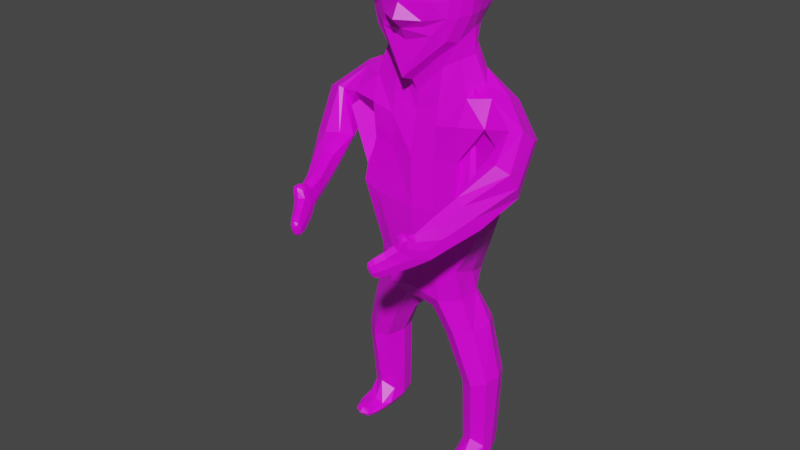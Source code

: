 # Source: Keraaja.blend  (saved by Blender 2.81.16; exported with 4.5.12 LTS)
import bpy
from mathutils import Matrix  # noqa: F401  (used for matrix-valued properties, if any)

bpy.ops.wm.read_factory_settings(use_empty=True)
scene = bpy.context.scene
scene.name = 'Scene'

# ---- images (referenced by path relative to the original .blend; pixels are not part of the script)
import os
ASSET_DIR = os.environ.get("B2B_ASSET_DIR", "")  # directory of the original .blend (textures are referenced by path, not embedded)
HERE = os.path.dirname(os.path.abspath(__file__))  # packed textures are extracted next to this script under _unpacked/

def load_image(name, relpath, width, height, colorspace="sRGB"):
    """Load a texture the original file referenced (path relative to the .blend, or extracted next to this script)."""
    p = next((c for c in (os.path.join(HERE, relpath), os.path.join(ASSET_DIR, relpath)) if relpath and os.path.exists(c)), "")
    if p:
        img = bpy.data.images.load(p, check_existing=True)
        img.name = name
    else:  # same state as the original file: an image datablock whose file is absent (Cycles renders it pink)
        img = bpy.data.images.new(name, width, height)
        img.source = "FILE"
        img.filepath = "//" + (relpath or name)
    img.colorspace_settings.name = colorspace
    return img
img_keraaja = load_image('Keraaja', 'Keraaja.jpg', 1024, 1024, 'sRGB')

# ---- materials (node trees are filled in below, after node groups)
mat_material = bpy.data.materials.new('Material')
mat_material.alpha_threshold = 0.0
mat_material.use_transparent_shadow = False
mat_material.line_color = (0.0, 0.0, 0.0, 1.0)

# ---- material node trees
mat_material.use_nodes = True; mat_material.node_tree.nodes.clear()
_N = mat_material.node_tree.nodes; _L = mat_material.node_tree.links
n0 = _N.new('ShaderNodeOutputMaterial'); n0.name = 'Material Output'; n0.location = (300, 300)
n1 = _N.new('ShaderNodeBsdfPrincipled'); n1.name = 'Principled BSDF'; n1.location = (10, 300)
n1.distribution = 'GGX'
n1.subsurface_method = 'BURLEY'
n1.inputs[2].default_value = 0.4
n1.inputs[3].default_value = 1.45
n1.inputs[27].default_value = (0.0, 0.0, 0.0, 1.0)
n1.inputs[28].default_value = 1.0
n2 = _N.new('ShaderNodeTexImage'); n2.name = 'Image Texture'; n2.location = (-280, 280)
n2.image = img_keraaja
_L.new(n1.outputs[0], n0.inputs[0])
_L.new(n2.outputs[0], n1.inputs[0])
n0.is_active_output = True

# ---- world
world_world = bpy.data.worlds.new('World'); scene.world = world_world
world_world.use_nodes = True; world_world.node_tree.nodes.clear()
_N = world_world.node_tree.nodes; _L = world_world.node_tree.links
n0 = _N.new('ShaderNodeOutputWorld'); n0.name = 'World Output'; n0.location = (300, 300)
n1 = _N.new('ShaderNodeBackground'); n1.name = 'Background'; n1.location = (10, 300)
n1.inputs[0].default_value = (0.05088, 0.05088, 0.05088, 1.0)
_L.new(n1.outputs[0], n0.inputs[0])
n0.is_active_output = True
world_world.color = (0.05088, 0.05088, 0.05088)
world_world.use_sun_shadow = False
world_world.sun_shadow_jitter_overblur = 0.0

# ---- meshes
me_cube = bpy.data.meshes.new('Cube')
me_cube.from_pydata([(0.1102, 0.08111, 0.09155), (0.1107, 0.08762, -0.1039), (0.1129, -0.09883, 0.09586), (0.1158, -0.1115, -0.1293), (0.1311, -0.1144, -0.0506), (0.1327, -0.1097, 0.03847), (0.1224, 0.09174, -0.04474), (0.1232, 0.09018, 0.03773), (0.1218, 0.02603, 0.1049), (0.1223, -0.04541, 0.1056), (0.1249, -0.06466, -0.1739), (0.1261, 0.03452, -0.1386), (0.1594, 0.02407, -0.04774), (0.1643, -0.05248, -0.04945), (0.1594, 0.02855, 0.03896), (0.1618, -0.04415, 0.03897), (0.1584, -0.06586, -0.3232), (0.1418, 0.04938, -0.2673), (0.1464, -0.08833, -0.5089), (0.1436, 0.1131, -0.4998), (0.3413, -0.0595, -0.3697), (0.3378, 0.01823, -0.4213), (0.1696, 0.08422, -1.07), (0.2276, 0.03256, -0.4564), (0.3097, -0.2721, -0.5206), (0.3415, -0.2377, -0.593), (0.2661, -0.2427, -0.5192), (0.2968, -0.2068, -0.5942), (0.2417, -0.3797, -0.6055), (0.264, -0.3473, -0.6616), (0.2114, -0.3601, -0.6029), (0.2374, -0.3308, -0.6624), (0.1397, -0.0696, -0.8636), (0.1083, 0.1045, -0.9343), (0.1942, -0.04825, -0.7454), (0.192, 0.04991, -0.7402), (0.19, -0.03887, -1.071), (0.2676, -0.07219, -0.4378), (0.09313, 0.07373, -1.101), (0.09205, -0.04665, -1.1), (0.2305, -0.01994, -1.486), (0.2218, 0.06839, -1.424), (0.1494, 0.06783, -1.426), (0.15, -0.02075, -1.489), (0.2228, -0.05016, -1.551), (0.2111, 0.05522, -1.544), (0.1599, 0.05483, -1.546), (0.1561, -0.05081, -1.553), (0.2121, -0.1312, -1.518), (0.1683, -0.1317, -1.52), (0.2132, -0.1339, -1.544), (0.1694, -0.1344, -1.546), (0.2186, -0.3906, -0.6873), (0.1966, -0.3736, -0.6818), (0.1845, -0.3948, -0.6215), (0.2093, -0.4141, -0.6278), (0.2208, -0.4009, -0.5879), (0.2042, -0.3884, -0.5843), (0.1941, -0.4, -0.5905), (0.2105, -0.4126, -0.5943), (0.1648, -0.4545, -0.6659), (0.1483, -0.4629, -0.6819), (0.154, -0.4536, -0.7051), (0.1744, -0.4381, -0.7066), (0.1368, -0.4539, -0.679), (0.1446, -0.4388, -0.6607), (0.1541, -0.4223, -0.7014), (0.1424, -0.4446, -0.7021), (0.1349, -0.1125, -0.003711), (0.1191, 0.09122, -0.08105), (0.1252, -0.1049, 0.07399), (0.1254, -0.1145, -0.09757), (0.1235, 0.09145, -0.003088), (0.1201, -0.07748, 0.1019), (0.08132, -0.1288, -0.149), (0.07943, 0.091, 0.09605), (0.1199, 0.06786, -0.1171), (0.07993, 0.09592, -0.1085), (0.0808, -0.1092, 0.105), (0.1194, 0.08672, 0.07163), (0.08776, -0.1401, -0.05365), (0.08816, -0.1328, 0.03944), (0.08114, 0.108, -0.04386), (0.08161, 0.1071, 0.03725), (0.1517, -0.08312, -0.04967), (0.1547, -0.07932, 0.03851), (0.1186, 0.05942, 0.09955), (0.1225, -0.009981, 0.1067), (0.1184, -0.1053, -0.1613), (0.1399, -0.011, -0.1385), (0.147, 0.06459, -0.04621), (0.1649, -0.01422, -0.04877), (0.1479, 0.06277, 0.03839), (0.1632, -0.00769, 0.03917), (0.1696, 0.0312, -0.003254), (0.1637, -0.04979, -0.003539), (0.0806, 0.02815, 0.1232), (0.08062, -0.04597, 0.1254), (0.148, 0.03072, -0.09163), (0.1581, -0.05196, -0.09579), (0.1472, 0.02676, 0.07616), (0.1486, -0.04473, 0.07628), (0.08153, 0.04997, -0.1622), (0.07843, -0.08441, -0.2139), (0.1772, -8.653e-05, -0.2982), (0.07781, 0.06611, -0.2846), (0.07733, -0.08407, -0.3525), (0.1272, -0.05288, -0.2241), (0.1197, 0.02856, -0.1829), (0.1411, -0.09081, -0.6757), (0.07381, 0.1196, -0.505), (0.1532, -0.0943, -0.3985), (0.148, 0.09523, -0.3911), (0.3561, -0.02617, -0.4087), (0.1513, -0.0506, -0.9662), (0.3007, 0.0378, -0.4449), (0.2195, -0.03413, -0.3171), (0.243, 0.06234, -0.3403), (0.2083, 0.1012, -0.493), (0.3317, -0.2612, -0.5569), (0.2709, -0.2179, -0.5566), (0.2834, -0.2639, -0.5061), (0.3256, -0.2157, -0.6074), (0.0882, 0.08729, -0.9726), (0.3794, -0.1684, -0.4486), (0.3774, -0.1208, -0.533), (0.2977, -0.1196, -0.5295), (0.2575, -0.3633, -0.6337), (0.2189, -0.3407, -0.6361), (0.2266, -0.3681, -0.5909), (0.2538, -0.3345, -0.6724), (0.2649, -0.3341, -0.5735), (0.2933, -0.3049, -0.6349), (0.2587, -0.284, -0.6375), (0.2297, -0.313, -0.5757), (0.2153, -0.3548, -0.6735), (0.1966, -0.3757, -0.6136), (0.2282, -0.3998, -0.6208), (0.1405, 0.01427, -0.8985), (0.04337, 0.1273, -0.9393), (0.08309, -0.09447, -0.8617), (0.1918, -0.0007165, -0.76), (0.176, -0.05969, -0.7956), (0.1698, 0.07047, -0.7881), (0.04786, -0.05504, -1.022), (0.1404, 0.1207, -0.7075), (0.2067, 0.07033, -0.6089), (0.01169, 0.07413, -1.037), (0.2047, 0.02505, -1.063), (0.07567, -0.09498, -0.5159), (0.2556, -0.01885, -0.4512), (0.3135, -0.08258, -0.3714), (0.1599, -0.03562, -0.2875), (0.3015, -0.1833, -0.4363), (0.2015, -0.06368, -0.6121), (0.1274, 0.1017, -1.085), (0.1355, -0.06679, -1.086), (0.06775, 0.009273, -1.115), (0.2385, 0.01771, -1.428), (0.1849, 0.08649, -1.424), (0.1911, -0.0382, -1.465), (0.1365, 0.01681, -1.431), (0.2384, -0.03105, -1.241), (0.2237, 0.07705, -1.242), (0.1477, 0.07218, -1.253), (0.1551, -0.03798, -1.259), (0.22, 0.01376, -1.549), (0.1853, 0.06349, -1.548), (0.1898, -0.05151, -1.56), (0.1545, 0.0132, -1.552), (0.1417, -0.04845, -1.527), (0.2358, -0.04753, -1.524), (0.2176, 0.06515, -1.516), (0.1519, 0.06467, -1.519), (0.1902, -0.1371, -1.516), (0.1915, -0.1399, -1.548), (0.1646, -0.1388, -1.533), (0.2172, -0.1382, -1.531), (0.2205, -0.1047, -1.549), (0.1612, -0.1053, -1.551), (0.1593, -0.07346, -1.526), (0.22, -0.07283, -1.524), (0.2379, -0.3717, -0.6778), (0.2171, -0.4046, -0.6616), (0.1912, -0.4122, -0.6189), (0.1865, -0.3808, -0.6538), (0.21, -0.3782, -0.6943), (0.2133, -0.3941, -0.584), (0.1973, -0.3935, -0.5855), (0.2173, -0.4088, -0.5901), (0.201, -0.4082, -0.5916), (0.1905, -0.3969, -0.5993), (0.2051, -0.3801, -0.5901), (0.2118, -0.4132, -0.6043), (0.2268, -0.3964, -0.5947), (0.153, -0.4632, -0.6758), (0.1517, -0.4595, -0.694), (0.161, -0.45, -0.7086), (0.1734, -0.4493, -0.6872), (0.1364, -0.4503, -0.6716), (0.1456, -0.4276, -0.6801), (0.1443, -0.437, -0.7043), (0.1382, -0.4489, -0.6906), (0.1529, -0.4498, -0.6557), (0.1416, -0.4597, -0.6786), (0.166, -0.4271, -0.7117), (0.1483, -0.4487, -0.706), (0.1958, -0.4152, -0.698), (0.1855, -0.4347, -0.65), (0.1636, -0.4177, -0.6444), (0.1741, -0.3983, -0.6924), (0.08071, 0.1062, -0.07936), (0.06342, -0.1452, -0.1077), (0.08149, 0.1081, -0.003039), (0.07776, -0.1153, -0.1993), (0.1437, -0.07778, 0.07468), (0.08084, 0.1035, 0.07094), (0.1439, -0.08678, -0.09525), (0.08907, -0.138, -0.003988), (0.08474, -0.1247, 0.07728), (0.08042, -0.08143, 0.1195), (0.1504, -0.08058, -0.003638), (0.1496, 0.06397, -0.003189), (0.1681, -0.007112, -0.003339), (0.08018, 0.06404, 0.1132), (0.08066, -0.009027, 0.1268), (0.1395, 0.06568, -0.08613), (0.1558, -0.01683, -0.09458), (0.1396, 0.06034, 0.0741), (0.1495, -0.009122, 0.07688), (0.0811, 0.07276, -0.134), (0.07876, -0.07028, -0.2493), (0.2456, 0.009927, -0.3183), (0.0806, 0.04408, -0.1979), (0.1419, -0.007371, -0.2145), (0.07325, 0.1249, -0.7125), (0.07649, -0.09609, -0.4139), (0.07415, 0.1032, -0.4019), (0.3434, -0.1853, -0.4263), (0.2322, -0.08033, -0.3889), (0.1886, -0.08708, -0.6562), (0.2273, 0.08999, -0.3933), (0.2857, -0.3233, -0.6039), (0.3902, -0.1433, -0.492), (0.3382, -0.11, -0.5488), (0.2854, -0.1547, -0.4828), (0.1649, -0.4048, -0.6676), (0.2811, -0.2891, -0.6476), (0.2386, -0.2945, -0.6071), (0.2423, -0.3285, -0.5629), (0.1724, -0.4301, -0.6386), (0.1869, -0.4032, -0.704), (0.144, -0.4552, -0.6929), (0.03116, 0.1079, -0.9929), (0.162, 0.005699, -0.8398), (0.1944, 0.1073, -0.651), (0.07533, -0.09677, -0.6818), (0.2117, -0.0007993, -0.6087), (0.0151, 0.01545, -1.022), (0.1521, 0.02194, -0.9612), (0.0859, -0.08203, -0.979), (0.1912, -0.1064, -1.557), (0.2449, 0.0253, -1.237), (0.1341, 0.01855, -1.253), (0.1844, 0.09367, -1.25), (0.1982, -0.05616, -1.252), (0.1875, 0.01397, -1.558), (0.2339, 0.01603, -1.519), (0.1394, 0.01523, -1.522), (0.1841, 0.08253, -1.517), (0.1911, -0.1505, -1.532), (0.1895, -0.07441, -1.516), (0.231, -0.1028, -1.53), (0.1493, -0.1036, -1.533), (0.2353, -0.3867, -0.6517), (0.1941, -0.3856, -0.5941), (0.2033, -0.3624, -0.6445), (0.2293, -0.3591, -0.6856), (0.2069, -0.4025, -0.5847), (0.1982, -0.4085, -0.6027), (0.2232, -0.4078, -0.6008), (0.2183, -0.3854, -0.5897), (0.16, -0.459, -0.693), (0.1373, -0.4413, -0.6872), (0.1432, -0.4592, -0.6676), (0.1541, -0.4411, -0.7126), (0.1947, -0.428, -0.6753), (0.1143, -0.2084, 0.0594), (0.1218, -0.2132, 0.04294), (0.08816, -0.2362, 0.0439), (0.08474, -0.2282, 0.06269), (0.06194, -0.1326, -0.1259), (-0.1102, 0.08111, 0.09155), (-0.1107, 0.08762, -0.1039), (-0.1129, -0.09883, 0.09586), (-0.1158, -0.1113, -0.1292), (-0.1311, -0.1144, -0.0506), (-0.1327, -0.1097, 0.03847), (-0.1224, 0.09174, -0.04474), (-0.1232, 0.09018, 0.03773), (-3.027e-09, 0.103, -0.1106), (-2.561e-09, -0.1214, 0.1143), (4.147e-06, -0.1319, -0.1733), (-2.678e-09, 0.1018, 0.09779), (-2.678e-09, 0.1179, 0.03689), (-2.91e-09, 0.1179, -0.04339), (-2.678e-09, -0.1514, 0.04102), (-3.027e-09, -0.1655, -0.06371), (-0.1218, 0.02603, 0.1049), (-0.1223, -0.04541, 0.1056), (-0.1249, -0.0638, -0.1736), (-0.1263, 0.03495, -0.1386), (-3.143e-09, 0.05303, -0.1784), (0.0001052, -0.1024, -0.2928), (-2.561e-09, 0.03206, 0.1355), (-2.561e-09, -0.04643, 0.1397), (-0.1594, 0.02407, -0.04774), (-0.1643, -0.05248, -0.04945), (-0.1594, 0.02855, 0.03896), (-0.1618, -0.04415, 0.03897), (-0.1571, -0.06384, -0.3209), (-0.1438, 0.05302, -0.2688), (-0.0006711, 0.09315, -0.3652), (-7.683e-09, -0.08259, -0.3858), (-0.1464, -0.08833, -0.5089), (-0.1436, 0.1131, -0.4998), (-0.0006761, 0.1216, -0.5112), (-2.802e-05, 0.07645, -1.011), (-0.2926, -0.08513, -0.3848), (-0.3583, -0.00126, -0.4049), (-0.1751, 0.09816, -1.051), (-0.2906, 0.07522, -0.4469), (-0.2504, -0.2417, -0.5371), (-0.273, -0.2255, -0.6185), (-0.2042, -0.2117, -0.5399), (-0.2272, -0.1949, -0.6227), (-0.1866, -0.3714, -0.5845), (-0.1941, -0.3508, -0.6459), (-0.1528, -0.3552, -0.5786), (-0.1673, -0.3372, -0.647), (-0.138, -0.06894, -0.8578), (-0.1014, 0.1025, -0.9242), (0.00343, 0.1342, -0.9229), (0.003852, -0.0952, -0.848), (-0.1911, -0.05011, -0.7427), (-0.1904, 0.04856, -0.7393), (-0.2048, -0.02251, -1.059), (0.002309, -0.1095, -0.52), (-0.2605, -0.06718, -0.4435), (-0.005147, -0.06197, -1.006), (-0.1025, 0.08604, -1.087), (-0.1084, -0.03538, -1.094), (-0.2558, 0.02879, -1.47), (-0.2432, 0.1129, -1.403), (-0.1709, 0.1105, -1.406), (-0.1754, 0.02602, -1.474), (-0.2506, 0.00242, -1.536), (-0.2358, 0.1068, -1.523), (-0.1847, 0.1052, -1.526), (-0.184, 0.0001855, -1.54), (-0.2414, -0.08078, -1.509), (-0.1976, -0.08228, -1.511), (-0.2432, -0.08178, -1.535), (-0.1995, -0.08328, -1.538), (-0.1535, -0.3988, -0.659), (-0.1294, -0.3867, -0.6503), (-0.1349, -0.4023, -0.5875), (-0.1621, -0.416, -0.5975), (-0.1761, -0.3946, -0.5617), (-0.1579, -0.3855, -0.5558), (-0.1505, -0.4003, -0.5587), (-0.1684, -0.4093, -0.5649), (-0.1229, -0.4701, -0.622), (-0.1063, -0.484, -0.6334), (-0.1049, -0.4766, -0.6579), (-0.12, -0.4571, -0.665), (-0.09372, -0.4776, -0.6287), (-0.1008, -0.459, -0.6138), (-0.09775, -0.446, -0.6566), (-0.09223, -0.4703, -0.6531), (-2.678e-09, 0.1152, 0.07036), (-0.1349, -0.1125, -0.003711), (-0.1191, 0.09122, -0.08105), (-0.1252, -0.1049, 0.07399), (-0.1254, -0.1145, -0.09757), (-2.91e-09, -0.1597, -0.004411), (-0.1235, 0.09145, -0.003088), (-0.1201, -0.07748, 0.1019), (-0.0813, -0.1287, -0.1489), (-2.678e-09, -0.1409, 0.08225), (-0.07943, 0.091, 0.09605), (-0.1199, 0.06786, -0.1171), (-0.07993, 0.09592, -0.1085), (-0.0808, -0.1092, 0.105), (-0.1194, 0.08672, 0.07163), (-2.91e-09, 0.1183, -0.003024), (-3.027e-09, 0.1153, -0.07854), (0.0001085, -0.1465, -0.2765), (-3.027e-09, -0.1873, -0.1056), (-2.561e-09, -0.0874, 0.1322), (-0.08776, -0.1401, -0.05365), (-0.08816, -0.1328, 0.03944), (-0.08114, 0.108, -0.04386), (-0.08161, 0.1071, 0.03725), (-0.1517, -0.08312, -0.04967), (-0.1547, -0.07932, 0.03851), (-0.1186, 0.05942, 0.09955), (-0.1225, -0.009981, 0.1067), (-0.1184, -0.1048, -0.1611), (-0.14, -0.01036, -0.1384), (-3.143e-09, 0.07697, -0.1432), (-2.561e-09, 0.07136, 0.1203), (-2.561e-09, -0.006927, 0.1413), (-0.147, 0.06459, -0.04621), (-0.1649, -0.01422, -0.04877), (-0.1479, 0.06277, 0.03839), (-0.1632, -0.00769, 0.03917), (-0.1696, 0.0312, -0.003254), (-0.1637, -0.04979, -0.003539), (-0.0806, 0.02815, 0.1232), (-0.08062, -0.04597, 0.1254), (-0.148, 0.03072, -0.09163), (-0.1581, -0.05189, -0.09578), (-0.1472, 0.02676, 0.07616), (-0.1486, -0.04473, 0.07628), (-0.0817, 0.05049, -0.1622), (-0.07835, -0.08362, -0.2136), (-0.178, 0.001871, -0.2983), (-0.001309, 0.1105, -0.4181), (-0.07845, 0.0674, -0.285), (-0.07733, -0.08407, -0.3525), (0.0001436, -0.08127, -0.334), (-0.1272, -0.05232, -0.2239), (-0.1201, 0.02963, -0.1831), (-3.492e-09, 0.0467, -0.2167), (-0.1379, -0.09756, -0.6734), (-0.07561, 0.1178, -0.5078), (-0.1501, -0.09492, -0.3947), (-0.1483, 0.0952, -0.3914), (-0.3414, -0.06312, -0.4004), (-0.002509, -0.0903, -0.9552), (-0.1598, -0.04511, -0.9561), (-0.3409, 0.04393, -0.4314), (-0.2252, -0.03241, -0.3221), (-0.2517, 0.05689, -0.3378), (0.0028, 0.1151, -0.9557), (-0.2083, 0.1012, -0.493), (-0.2692, -0.2401, -0.576), (-0.2058, -0.1986, -0.5799), (-0.2232, -0.2297, -0.5241), (-0.2552, -0.2066, -0.6363), (-0.08367, 0.08378, -0.9604), (-0.2792, -0.1629, -0.5025), (-0.3473, -0.1123, -0.555), (-0.2981, -0.05098, -0.5626), (-0.1928, -0.3602, -0.6143), (-0.1528, -0.3405, -0.6169), (-0.1705, -0.3581, -0.5685), (-0.1808, -0.341, -0.6575), (-0.2055, -0.3167, -0.5647), (-0.2244, -0.3035, -0.6346), (-0.1877, -0.2846, -0.6373), (-0.169, -0.2978, -0.5675), (-0.1443, -0.3637, -0.6477), (-0.1425, -0.3793, -0.5838), (-0.177, -0.3966, -0.5954), (-0.1381, 0.01344, -0.8898), (-0.03547, 0.1225, -0.9331), (-0.07779, -0.09047, -0.8541), (-0.1896, -0.001576, -0.7582), (-0.1729, -0.06001, -0.792), (-0.1674, 0.07041, -0.7863), (-0.059, -0.05248, -1.019), (-0.1404, 0.1196, -0.7078), (1.059e-08, 0.127, -0.7128), (-0.2067, 0.06399, -0.6107), (-0.01371, 0.07053, -1.033), (-0.001592, 0.0148, -1.002), (-0.2147, 0.042, -1.047), (-0.07567, -0.09498, -0.5159), (0.0007619, -0.09364, -0.4333), (-0.2664, 0.009839, -0.4617), (-0.2794, -0.07948, -0.3902), (-0.1543, 0.05357, -0.3316), (-0.2166, -0.1119, -0.5126), (-0.2015, -0.06368, -0.6121), (0.002975, -0.1079, -0.6795), (-0.1334, 0.1143, -1.067), (-0.1531, -0.05368, -1.079), (-0.08132, 0.01854, -1.109), (-0.2613, 0.06297, -1.409), (-0.2058, 0.13, -1.402), (-0.2164, 0.00819, -1.45), (-0.1595, 0.05954, -1.414), (-0.2594, 0.00457, -1.226), (-0.2378, 0.1107, -1.219), (-0.1644, 0.1037, -1.234), (-0.1766, -0.005369, -1.246), (-0.246, 0.06601, -1.53), (-0.2099, 0.1146, -1.527), (-0.2179, 0.00075, -1.546), (-0.1806, 0.0639, -1.535), (-0.1689, 0.0005585, -1.515), (-0.2628, 0.003718, -1.508), (-0.2413, 0.1152, -1.495), (-0.1757, 0.1131, -1.499), (-0.2196, -0.08733, -1.508), (-0.2218, -0.08812, -1.539), (-0.1945, -0.08862, -1.525), (-0.2469, -0.08682, -1.522), (-0.2498, -0.05218, -1.537), (-0.1906, -0.0542, -1.541), (-0.1871, -0.02402, -1.514), (-0.2477, -0.02194, -1.51), (-0.1688, -0.376, -0.6548), (-0.1606, -0.4092, -0.633), (-0.1462, -0.4173, -0.5852), (-0.1271, -0.3924, -0.6204), (-0.1409, -0.3898, -0.6649), (-0.168, -0.3889, -0.5569), (-0.1527, -0.3924, -0.5551), (-0.1746, -0.4034, -0.5625), (-0.1589, -0.4069, -0.5606), (-0.1448, -0.3994, -0.5668), (-0.1557, -0.3779, -0.5624), (-0.168, -0.4111, -0.5749), (-0.1793, -0.3897, -0.5699), (-0.112, -0.4825, -0.6284), (-0.1064, -0.4815, -0.6462), (-0.1099, -0.472, -0.6631), (-0.1256, -0.4657, -0.645), (-0.0939, -0.4733, -0.6217), (-0.09513, -0.4504, -0.6337), (-0.09169, -0.4628, -0.6563), (-0.09151, -0.474, -0.6406), (-0.1124, -0.467, -0.6098), (-0.09981, -0.4821, -0.6289), (-0.1083, -0.4491, -0.6688), (-0.09808, -0.4734, -0.6579), (-0.1361, -0.429, -0.6629), (-0.1406, -0.4442, -0.6126), (-0.1166, -0.4321, -0.6036), (-0.1124, -0.4171, -0.654), (-0.08071, 0.1062, -0.07936), (-0.06342, -0.1452, -0.1077), (-0.08149, 0.1081, -0.003039), (-0.07766, -0.1148, -0.199), (-0.1437, -0.07778, 0.07468), (-0.08084, 0.1035, 0.07094), (-0.1439, -0.08678, -0.09525), (-0.08907, -0.138, -0.003988), (-0.08474, -0.1247, 0.07728), (-0.08042, -0.08143, 0.1195), (-0.1504, -0.08058, -0.003638), (-0.1496, 0.06397, -0.003189), (-0.1681, -0.007112, -0.003339), (-0.08018, 0.06404, 0.1132), (-0.08066, -0.009027, 0.1268), (-0.1395, 0.06568, -0.08613), (-0.1558, -0.01673, -0.09458), (-0.1396, 0.06034, 0.0741), (-0.1495, -0.009122, 0.07688), (-0.08111, 0.0728, -0.134), (-0.07864, -0.06931, -0.2489), (-0.25, 0.005059, -0.3172), (-0.08088, 0.04493, -0.198), (-0.1422, -0.006165, -0.2144), (-0.07326, 0.1248, -0.7125), (-0.07649, -0.09609, -0.4139), (-0.07673, 0.1044, -0.4049), (-0.2361, -0.1483, -0.498), (-0.2275, -0.08342, -0.3872), (-0.1862, -0.09282, -0.6546), (-0.2405, 0.08742, -0.3918), (-0.2218, -0.3135, -0.5993), (-0.3253, -0.1457, -0.5248), (-0.3346, -0.07462, -0.5697), (-0.2487, -0.07129, -0.5404), (-0.11, -0.4223, -0.6274), (-0.2096, -0.2917, -0.6491), (-0.1723, -0.2878, -0.6028), (-0.184, -0.3091, -0.5529), (-0.1291, -0.4414, -0.5989), (-0.1235, -0.4202, -0.6677), (-0.09821, -0.479, -0.6437), (-0.02673, 0.1022, -0.9849), (-0.1591, 0.005327, -0.8361), (-0.1947, 0.1033, -0.6525), (-0.07094, -0.1042, -0.6782), (-0.2104, -0.007387, -0.6089), (-0.01892, 0.01544, -1.021), (-0.1555, 0.02516, -0.9482), (-0.09735, -0.07923, -0.975), (-0.2207, -0.05419, -1.546), (-0.2618, 0.06038, -1.217), (-0.1527, 0.05025, -1.237), (-0.1991, 0.1259, -1.228), (-0.2206, -0.02213, -1.239), (-0.2137, 0.06591, -1.54), (-0.2591, 0.06676, -1.499), (-0.1647, 0.06371, -1.506), (-0.2074, 0.1317, -1.495), (-0.2213, -0.09967, -1.524), (-0.2171, -0.02482, -1.503), (-0.2597, -0.0512, -1.518), (-0.1782, -0.05399, -1.523), (-0.1747, -0.3868, -0.6279), (-0.1462, -0.3867, -0.5635), (-0.1399, -0.3693, -0.6164), (-0.1564, -0.367, -0.6618), (-0.1642, -0.3989, -0.5556), (-0.1544, -0.4094, -0.5708), (-0.1779, -0.4026, -0.5742), (-0.1693, -0.3798, -0.5642), (-0.1143, -0.479, -0.647), (-0.0894, -0.4665, -0.6377), (-0.1033, -0.4799, -0.6186), (-0.1004, -0.4656, -0.6661), (-0.1427, -0.4388, -0.6396), (-0.1143, -0.2084, 0.0594), (-0.1218, -0.2132, 0.04294), (-2.678e-09, -0.2444, 0.06766), (-2.678e-09, -0.2549, 0.04549), (-0.08816, -0.2362, 0.0439), (-0.08474, -0.2282, 0.06269), (-3.143e-09, -0.1519, -0.1375), (-0.06194, -0.1326, -0.1259)], [], [(300, 396, 211, 77), (396, 305, 82, 211), (211, 82, 6, 69), (77, 211, 69, 1), (3, 71, 212, 291, 74), (71, 4, 80, 212), (212, 80, 307, 398), (74, 291, 625, 302), (305, 395, 213, 82), (395, 304, 83, 213), (213, 83, 7, 72), (82, 213, 72, 6), (313, 103, 214, 397), (103, 10, 88, 214), (214, 88, 3, 74), (397, 214, 74, 302), (15, 101, 215, 85), (101, 9, 73, 215), (215, 73, 2, 70), (85, 215, 70, 5), (304, 380, 216, 83), (380, 303, 75, 216), (216, 75, 0, 79), (83, 216, 79, 7), (10, 99, 217, 88), (99, 13, 84, 217), (217, 84, 4, 71), (88, 217, 71, 3), (4, 68, 218, 80), (68, 5, 81, 218), (218, 81, 306, 385), (80, 218, 385, 307), (81, 5, 288, 289), (70, 2, 78, 219), (219, 78, 301, 389), (70, 219, 290, 287), (9, 97, 220, 73), (97, 315, 399, 220), (220, 399, 301, 78), (73, 220, 78, 2), (13, 95, 221, 84), (95, 15, 85, 221), (221, 85, 5, 68), (84, 221, 68, 4), (6, 72, 222, 90), (72, 7, 92, 222), (222, 92, 14, 94), (90, 222, 94, 12), (12, 94, 223, 91), (93, 15, 95, 223), (91, 223, 95, 13), (0, 75, 224, 86), (75, 303, 411, 224), (224, 411, 314, 96), (86, 224, 96, 8), (8, 96, 225, 87), (96, 314, 412, 225), (225, 412, 315, 97), (87, 225, 97, 9), (1, 69, 226, 76), (69, 6, 90, 226), (226, 90, 12, 98), (76, 226, 98, 11), (11, 98, 227, 89), (98, 12, 91, 227), (227, 91, 13, 99), (89, 227, 99, 10), (7, 79, 228, 92), (79, 0, 86, 228), (228, 86, 8, 100), (92, 228, 100, 14), (14, 100, 229, 93), (100, 8, 87, 229), (229, 87, 9, 101), (93, 229, 101, 15), (300, 77, 230, 410), (77, 1, 76, 230), (230, 76, 11, 102), (410, 230, 102, 312), (10, 103, 231, 107), (103, 313, 431, 231), (231, 431, 323, 106), (107, 231, 106, 16), (17, 104, 232, 117), (104, 16, 116, 232), (232, 116, 20, 113), (117, 232, 113, 21), (312, 102, 233, 434), (102, 11, 108, 233), (233, 108, 17, 105), (434, 233, 105, 322), (11, 89, 234, 108), (89, 10, 107, 234), (234, 107, 16, 104), (108, 234, 104, 17), (326, 110, 235, 474), (110, 19, 145, 235), (235, 145, 33, 139), (474, 235, 139, 342), (16, 106, 236, 111), (106, 323, 480, 236), (236, 480, 347, 149), (111, 236, 149, 18), (322, 105, 237, 428), (105, 17, 112, 237), (237, 112, 19, 110), (428, 237, 110, 326), (20, 151, 238, 124), (151, 37, 153, 238), (238, 153, 26, 121), (124, 238, 121, 24), (16, 111, 239, 116), (111, 18, 152, 239), (239, 152, 37, 151), (116, 239, 151, 20), (37, 152, 240, 154), (152, 18, 109, 240), (240, 109, 32, 142), (154, 240, 142, 34), (19, 112, 241, 118), (112, 17, 117, 241), (241, 117, 21, 115), (118, 241, 115, 23), (25, 119, 242, 132), (119, 24, 131, 242), (242, 131, 28, 127), (132, 242, 127, 29), (21, 113, 243, 125), (113, 20, 124, 243), (243, 124, 24, 119), (125, 243, 119, 25), (23, 115, 244, 126), (115, 21, 125, 244), (244, 125, 25, 122), (126, 244, 122, 27), (37, 150, 245, 153), (150, 23, 126, 245), (245, 126, 27, 120), (153, 245, 120, 26), (54, 185, 246, 209), (185, 53, 210, 246), (246, 210, 66, 200), (209, 246, 200, 65), (27, 122, 247, 133), (122, 25, 132, 247), (247, 132, 29, 130), (133, 247, 130, 31), (26, 120, 248, 134), (120, 27, 133, 248), (248, 133, 31, 128), (134, 248, 128, 30), (24, 121, 249, 131), (121, 26, 134, 249), (249, 134, 30, 129), (131, 249, 129, 28), (55, 184, 250, 208), (184, 54, 209, 250), (250, 209, 65, 203), (208, 250, 203, 60), (53, 186, 251, 210), (186, 52, 207, 251), (251, 207, 63, 205), (210, 251, 205, 66), (62, 196, 252, 206), (196, 61, 204, 252), (252, 204, 64, 202), (206, 252, 202, 67), (342, 139, 253, 445), (33, 123, 253, 139), (22, 155, 253, 123), (38, 147, 253, 155), (327, 445, 253, 147), (32, 138, 254, 142), (138, 33, 143, 254), (254, 143, 35, 141), (142, 254, 141, 34), (19, 118, 255, 145), (118, 23, 146, 255), (255, 146, 35, 143), (145, 255, 143, 33), (18, 149, 256, 109), (149, 347, 486, 256), (256, 486, 343, 140), (109, 256, 140, 32), (23, 150, 257, 146), (150, 37, 154, 257), (257, 154, 34, 141), (146, 257, 141, 35), (327, 147, 258, 477), (147, 38, 157, 258), (258, 157, 39, 144), (477, 258, 144, 349), (33, 138, 259, 123), (138, 32, 114, 259), (259, 114, 36, 148), (123, 259, 148, 22), (32, 140, 260, 114), (343, 440, 260, 140), (349, 144, 260, 440), (39, 156, 260, 144), (36, 114, 260, 156), (47, 168, 261, 179), (168, 44, 178, 261), (261, 178, 50, 175), (179, 261, 175, 51), (22, 148, 262, 163), (148, 36, 162, 262), (262, 162, 40, 158), (163, 262, 158, 41), (39, 157, 263, 165), (157, 38, 164, 263), (263, 164, 42, 161), (165, 263, 161, 43), (38, 155, 264, 164), (155, 22, 163, 264), (264, 163, 41, 159), (164, 264, 159, 42), (36, 156, 265, 162), (156, 39, 165, 265), (265, 165, 43, 160), (162, 265, 160, 40), (47, 169, 266, 168), (169, 46, 167, 266), (266, 167, 45, 166), (168, 266, 166, 44), (41, 158, 267, 172), (158, 40, 171, 267), (267, 171, 44, 166), (172, 267, 166, 45), (43, 161, 268, 170), (161, 42, 173, 268), (268, 173, 46, 169), (170, 268, 169, 47), (42, 159, 269, 173), (159, 41, 172, 269), (269, 172, 45, 167), (173, 269, 167, 46), (48, 174, 270, 177), (174, 49, 176, 270), (270, 176, 51, 175), (177, 270, 175, 50), (40, 160, 271, 181), (160, 43, 180, 271), (271, 180, 49, 174), (181, 271, 174, 48), (44, 171, 272, 178), (171, 40, 181, 272), (272, 181, 48, 177), (178, 272, 177, 50), (43, 170, 273, 180), (170, 47, 179, 273), (273, 179, 51, 176), (180, 273, 176, 49), (29, 127, 274, 182), (127, 28, 137, 274), (274, 137, 55, 183), (182, 274, 183, 52), (30, 136, 275, 192), (136, 54, 191, 275), (275, 191, 58, 188), (192, 275, 188, 57), (30, 128, 276, 136), (128, 31, 135, 276), (276, 135, 53, 185), (136, 276, 185, 54), (31, 130, 277, 135), (130, 29, 182, 277), (277, 182, 52, 186), (135, 277, 186, 53), (56, 187, 278, 189), (187, 57, 188, 278), (278, 188, 58, 190), (189, 278, 190, 59), (54, 184, 279, 191), (184, 55, 193, 279), (279, 193, 59, 190), (191, 279, 190, 58), (55, 137, 280, 193), (137, 28, 194, 280), (280, 194, 56, 189), (193, 280, 189, 59), (28, 129, 281, 194), (129, 30, 192, 281), (281, 192, 57, 187), (194, 281, 187, 56), (61, 196, 282, 195), (196, 62, 197, 282), (282, 197, 63, 198), (195, 282, 198, 60), (65, 200, 283, 199), (200, 66, 201, 283), (283, 201, 67, 202), (199, 283, 202, 64), (60, 203, 284, 195), (203, 65, 199, 284), (284, 199, 64, 204), (195, 284, 204, 61), (66, 205, 285, 201), (205, 63, 197, 285), (285, 197, 62, 206), (201, 285, 206, 67), (52, 183, 286, 207), (183, 55, 208, 286), (286, 208, 60, 198), (207, 286, 198, 63), (288, 287, 290, 289), (289, 290, 621, 622), (5, 70, 287, 288), (306, 81, 289, 622), (219, 389, 621, 290), (625, 291, 212, 398), (93, 223, 94, 14), (300, 392, 543, 396), (396, 543, 402, 305), (543, 382, 298, 402), (392, 293, 382, 543), (295, 388, 626, 544, 384), (384, 544, 400, 296), (544, 398, 307, 400), (388, 302, 625, 626), (305, 402, 545, 395), (395, 545, 403, 304), (545, 386, 299, 403), (402, 298, 386, 545), (313, 397, 546, 426), (426, 546, 408, 310), (546, 388, 295, 408), (397, 302, 388, 546), (319, 405, 547, 424), (424, 547, 387, 309), (547, 383, 294, 387), (405, 297, 383, 547), (304, 403, 548, 380), (380, 548, 390, 303), (548, 394, 292, 390), (403, 299, 394, 548), (310, 408, 549, 422), (422, 549, 404, 317), (549, 384, 296, 404), (408, 295, 384, 549), (296, 400, 550, 381), (381, 550, 401, 297), (550, 385, 306, 401), (400, 307, 385, 550), (401, 623, 620, 297), (383, 551, 393, 294), (551, 389, 301, 393), (383, 619, 624, 551), (309, 387, 552, 420), (420, 552, 399, 315), (552, 393, 301, 399), (387, 294, 393, 552), (317, 404, 553, 418), (418, 553, 405, 319), (553, 381, 297, 405), (404, 296, 381, 553), (298, 413, 554, 386), (386, 554, 415, 299), (554, 417, 318, 415), (413, 316, 417, 554), (316, 414, 555, 417), (416, 555, 418, 319), (414, 317, 418, 555), (292, 406, 556, 390), (390, 556, 411, 303), (556, 419, 314, 411), (406, 308, 419, 556), (308, 407, 557, 419), (419, 557, 412, 314), (557, 420, 315, 412), (407, 309, 420, 557), (293, 391, 558, 382), (382, 558, 413, 298), (558, 421, 316, 413), (391, 311, 421, 558), (311, 409, 559, 421), (421, 559, 414, 316), (559, 422, 317, 414), (409, 310, 422, 559), (299, 415, 560, 394), (394, 560, 406, 292), (560, 423, 308, 406), (415, 318, 423, 560), (318, 416, 561, 423), (423, 561, 407, 308), (561, 424, 309, 407), (416, 319, 424, 561), (300, 410, 562, 392), (392, 562, 391, 293), (562, 425, 311, 391), (410, 312, 425, 562), (310, 432, 563, 426), (426, 563, 431, 313), (563, 430, 323, 431), (432, 320, 430, 563), (321, 444, 564, 427), (427, 564, 443, 320), (564, 439, 328, 443), (444, 329, 439, 564), (312, 434, 565, 425), (425, 565, 433, 311), (565, 429, 321, 433), (434, 322, 429, 565), (311, 433, 566, 409), (409, 566, 432, 310), (566, 427, 320, 432), (433, 321, 427, 566), (326, 474, 567, 436), (436, 567, 473, 325), (567, 467, 341, 473), (474, 342, 467, 567), (320, 437, 568, 430), (430, 568, 480, 323), (568, 479, 347, 480), (437, 324, 479, 568), (322, 428, 569, 429), (429, 569, 438, 321), (569, 436, 325, 438), (428, 326, 436, 569), (328, 452, 570, 482), (482, 570, 484, 348), (570, 449, 334, 484), (452, 332, 449, 570), (320, 443, 571, 437), (437, 571, 483, 324), (571, 482, 348, 483), (443, 328, 482, 571), (348, 485, 572, 483), (483, 572, 435, 324), (572, 470, 340, 435), (485, 344, 470, 572), (325, 446, 573, 438), (438, 573, 444, 321), (573, 442, 329, 444), (446, 331, 442, 573), (333, 460, 574, 447), (447, 574, 459, 332), (574, 455, 336, 459), (460, 337, 455, 574), (329, 453, 575, 439), (439, 575, 452, 328), (575, 447, 332, 452), (453, 333, 447, 575), (331, 454, 576, 442), (442, 576, 453, 329), (576, 450, 333, 453), (454, 335, 450, 576), (348, 484, 577, 481), (481, 577, 454, 331), (577, 448, 335, 454), (484, 334, 448, 577), (366, 541, 578, 517), (517, 578, 542, 365), (578, 532, 378, 542), (541, 377, 532, 578), (335, 461, 579, 450), (450, 579, 460, 333), (579, 458, 337, 460), (461, 339, 458, 579), (334, 462, 580, 448), (448, 580, 461, 335), (580, 456, 339, 461), (462, 338, 456, 580), (332, 459, 581, 449), (449, 581, 462, 334), (581, 457, 338, 462), (459, 336, 457, 581), (367, 540, 582, 516), (516, 582, 541, 366), (582, 535, 377, 541), (540, 372, 535, 582), (365, 542, 583, 518), (518, 583, 539, 364), (583, 537, 375, 539), (542, 378, 537, 583), (374, 538, 584, 528), (528, 584, 536, 373), (584, 534, 376, 536), (538, 379, 534, 584), (342, 445, 585, 467), (341, 467, 585, 451), (330, 451, 585, 487), (350, 487, 585, 476), (327, 476, 585, 445), (340, 470, 586, 466), (466, 586, 471, 341), (586, 469, 345, 471), (470, 344, 469, 586), (325, 473, 587, 446), (446, 587, 475, 331), (587, 471, 345, 475), (473, 341, 471, 587), (324, 435, 588, 479), (479, 588, 486, 347), (588, 468, 343, 486), (435, 340, 468, 588), (331, 475, 589, 481), (481, 589, 485, 348), (589, 469, 344, 485), (475, 345, 469, 589), (327, 477, 590, 476), (476, 590, 489, 350), (590, 472, 351, 489), (477, 349, 472, 590), (341, 451, 591, 466), (466, 591, 441, 340), (591, 478, 346, 441), (451, 330, 478, 591), (340, 441, 592, 468), (343, 468, 592, 440), (349, 440, 592, 472), (351, 472, 592, 488), (346, 488, 592, 441), (359, 511, 593, 500), (500, 593, 510, 356), (593, 507, 362, 510), (511, 363, 507, 593), (330, 495, 594, 478), (478, 594, 494, 346), (594, 490, 352, 494), (495, 353, 490, 594), (351, 497, 595, 489), (489, 595, 496, 350), (595, 493, 354, 496), (497, 355, 493, 595), (350, 496, 596, 487), (487, 596, 495, 330), (596, 491, 353, 495), (496, 354, 491, 596), (346, 494, 597, 488), (488, 597, 497, 351), (597, 492, 355, 497), (494, 352, 492, 597), (359, 500, 598, 501), (501, 598, 499, 358), (598, 498, 357, 499), (500, 356, 498, 598), (353, 504, 599, 490), (490, 599, 503, 352), (599, 498, 356, 503), (504, 357, 498, 599), (355, 502, 600, 493), (493, 600, 505, 354), (600, 501, 358, 505), (502, 359, 501, 600), (354, 505, 601, 491), (491, 601, 504, 353), (601, 499, 357, 504), (505, 358, 499, 601), (360, 509, 602, 506), (506, 602, 508, 361), (602, 507, 363, 508), (509, 362, 507, 602), (352, 513, 603, 492), (492, 603, 512, 355), (603, 506, 361, 512), (513, 360, 506, 603), (356, 510, 604, 503), (503, 604, 513, 352), (604, 509, 360, 513), (510, 362, 509, 604), (355, 512, 605, 502), (502, 605, 511, 359), (605, 508, 363, 511), (512, 361, 508, 605), (337, 514, 606, 455), (455, 606, 465, 336), (606, 515, 367, 465), (514, 364, 515, 606), (338, 524, 607, 464), (464, 607, 523, 366), (607, 520, 370, 523), (524, 369, 520, 607), (338, 464, 608, 456), (456, 608, 463, 339), (608, 517, 365, 463), (464, 366, 517, 608), (339, 463, 609, 458), (458, 609, 514, 337), (609, 518, 364, 514), (463, 365, 518, 609), (368, 521, 610, 519), (519, 610, 520, 369), (610, 522, 370, 520), (521, 371, 522, 610), (366, 523, 611, 516), (516, 611, 525, 367), (611, 522, 371, 525), (523, 370, 522, 611), (367, 525, 612, 465), (465, 612, 526, 336), (612, 521, 368, 526), (525, 371, 521, 612), (336, 526, 613, 457), (457, 613, 524, 338), (613, 519, 369, 524), (526, 368, 519, 613), (373, 527, 614, 528), (528, 614, 529, 374), (614, 530, 375, 529), (527, 372, 530, 614), (377, 531, 615, 532), (532, 615, 533, 378), (615, 534, 379, 533), (531, 376, 534, 615), (372, 527, 616, 535), (535, 616, 531, 377), (616, 536, 376, 531), (527, 373, 536, 616), (378, 533, 617, 537), (537, 617, 529, 375), (617, 538, 374, 529), (533, 379, 538, 617), (364, 539, 618, 515), (515, 618, 540, 367), (618, 530, 372, 540), (539, 375, 530, 618), (620, 623, 624, 619), (623, 622, 621, 624), (297, 620, 619, 383), (306, 622, 623, 401), (551, 624, 621, 389), (625, 398, 544, 626), (416, 318, 417, 555)])
_uv = me_cube.uv_layers.new(name='UVMap')
_uv.uv.foreach_set('vector', [0.1092, 0.1949, 0.09977, 0.1826, 0.1266, 0.1643, 0.1348, 0.1758, 0.09977, 0.1826, 0.08985, 0.1682, 0.1168, 0.1496, 0.1266, 0.1643, 0.1266, 0.1643, 0.1168, 0.1496, 0.1344, 0.1372, 0.1433, 0.1531, 0.1348, 0.1758, 0.1266, 0.1643, 0.1433, 0.1531, 0.1464, 0.1647, 0.01734, 0.85, 0.01162, 0.8338, 0.0313, 0.8374, 0.03208, 0.8469, 0.03307, 0.859, 0.01162, 0.8338, 0.008216, 0.8105, 0.02981, 0.8101, 0.0313, 0.8374, 0.0313, 0.8374, 0.02981, 0.8101, 0.0649, 0.8107, 0.0649, 0.8431, 0.03307, 0.859, 0.03208, 0.8469, 0.06498, 0.8557, 0.06507, 0.87, 0.08985, 0.1682, 0.07855, 0.1514, 0.1055, 0.1325, 0.1168, 0.1496, 0.07855, 0.1514, 0.0674, 0.1348, 0.09432, 0.1157, 0.1055, 0.1325, 0.1055, 0.1325, 0.09432, 0.1157, 0.1118, 0.1026, 0.1233, 0.1195, 0.1168, 0.1496, 0.1055, 0.1325, 0.1233, 0.1195, 0.1344, 0.1372, 0.599, 0.7, 0.6022, 0.7208, 0.5871, 0.729, 0.5813, 0.7076, 0.6022, 0.7208, 0.6129, 0.7449, 0.593, 0.7517, 0.5871, 0.729, 0.03488, 0.8849, 0.0112, 0.8667, 0.01734, 0.85, 0.03307, 0.859, 0.06516, 0.9005, 0.03488, 0.8849, 0.03307, 0.859, 0.06507, 0.87, 0.6281, 0.853, 0.6287, 0.8705, 0.6123, 0.8701, 0.6106, 0.853, 0.08102, 0.8329, 0.09606, 0.8318, 0.09698, 0.8481, 0.08343, 0.8496, 0.08343, 0.8496, 0.09698, 0.8481, 0.1001, 0.8592, 0.09257, 0.8634, 0.6106, 0.853, 0.6123, 0.8701, 0.5988, 0.8689, 0.5956, 0.8519, 0.0674, 0.1348, 0.05814, 0.1207, 0.08471, 0.1016, 0.09432, 0.1157, 0.05814, 0.1207, 0.05094, 0.1082, 0.07756, 0.09055, 0.08471, 0.1016, 0.08471, 0.1016, 0.07756, 0.09055, 0.09172, 0.08308, 0.1009, 0.08926, 0.09432, 0.1157, 0.08471, 0.1016, 0.1009, 0.08926, 0.1118, 0.1026, 0.6129, 0.7449, 0.6218, 0.7858, 0.6045, 0.7864, 0.593, 0.7517, 0.6218, 0.7858, 0.6224, 0.8095, 0.6073, 0.8096, 0.6045, 0.7864, 0.6045, 0.7864, 0.6073, 0.8096, 0.5915, 0.8078, 0.5904, 0.784, 0.593, 0.7517, 0.6045, 0.7864, 0.5904, 0.784, 0.5909, 0.767, 0.008216, 0.8105, 0.006982, 0.7874, 0.02922, 0.7855, 0.02981, 0.8101, 0.006982, 0.7874, 0.007975, 0.7666, 0.02979, 0.7642, 0.02922, 0.7855, 0.02922, 0.7855, 0.02979, 0.7642, 0.06516, 0.7618, 0.06501, 0.7839, 0.02981, 0.8101, 0.02922, 0.7855, 0.06501, 0.7839, 0.0649, 0.8107, 0.2488, 0.8174, 0.2313, 0.8299, 0.2355, 0.7774, 0.2488, 0.7651, 0.4162, 0.8093, 0.4069, 0.8017, 0.4036, 0.785, 0.4156, 0.7888, 0.4156, 0.7888, 0.4036, 0.785, 0.4022, 0.7521, 0.4162, 0.7542, 0.1654, 0.7537, 0.1854, 0.7638, 0.1854, 0.8159, 0.1707, 0.8059, 0.09606, 0.8318, 0.1179, 0.8312, 0.1177, 0.8494, 0.09698, 0.8481, 0.1179, 0.8312, 0.1505, 0.831, 0.1501, 0.852, 0.1177, 0.8494, 0.1177, 0.8494, 0.1501, 0.852, 0.1489, 0.8701, 0.1166, 0.8641, 0.09698, 0.8481, 0.1177, 0.8494, 0.1166, 0.8641, 0.1001, 0.8592, 0.6224, 0.8095, 0.6243, 0.8322, 0.6091, 0.8323, 0.6073, 0.8096, 0.6243, 0.8322, 0.6281, 0.853, 0.6106, 0.853, 0.6091, 0.8323, 0.6091, 0.8323, 0.6106, 0.853, 0.5956, 0.8519, 0.5932, 0.8311, 0.6073, 0.8096, 0.6091, 0.8323, 0.5932, 0.8311, 0.5915, 0.8078, 0.1344, 0.1372, 0.1233, 0.1195, 0.1349, 0.1101, 0.1459, 0.1288, 0.1233, 0.1195, 0.1118, 0.1026, 0.1226, 0.09321, 0.1349, 0.1101, 0.6807, 0.8283, 0.6811, 0.849, 0.6641, 0.851, 0.6635, 0.8302, 0.6799, 0.8066, 0.6807, 0.8283, 0.6635, 0.8302, 0.6598, 0.8079, 0.6598, 0.8079, 0.6635, 0.8302, 0.6454, 0.8314, 0.6411, 0.8088, 0.6461, 0.8523, 0.6281, 0.853, 0.6243, 0.8322, 0.6454, 0.8314, 0.6411, 0.8088, 0.6454, 0.8314, 0.6243, 0.8322, 0.6224, 0.8095, 0.1006, 0.7689, 0.116, 0.7638, 0.1169, 0.7765, 0.09711, 0.7793, 0.116, 0.7638, 0.1471, 0.7586, 0.1488, 0.7727, 0.1169, 0.7765, 0.1169, 0.7765, 0.1488, 0.7727, 0.15, 0.7917, 0.1176, 0.794, 0.09711, 0.7793, 0.1169, 0.7765, 0.1176, 0.794, 0.09601, 0.7959, 0.09601, 0.7959, 0.1176, 0.794, 0.1179, 0.8125, 0.0959, 0.8139, 0.1176, 0.794, 0.15, 0.7917, 0.1505, 0.811, 0.1179, 0.8125, 0.1179, 0.8125, 0.1505, 0.811, 0.1505, 0.831, 0.1179, 0.8312, 0.0959, 0.8139, 0.1179, 0.8125, 0.1179, 0.8312, 0.09606, 0.8318, 0.69, 0.7743, 0.6923, 0.7863, 0.6795, 0.7861, 0.6798, 0.7689, 0.6923, 0.7863, 0.6934, 0.8047, 0.6799, 0.8066, 0.6795, 0.7861, 0.6795, 0.7861, 0.6799, 0.8066, 0.6598, 0.8079, 0.662, 0.7849, 0.6798, 0.7689, 0.6795, 0.7861, 0.662, 0.7849, 0.6628, 0.7596, 0.6628, 0.7596, 0.662, 0.7849, 0.6389, 0.7853, 0.6404, 0.7619, 0.662, 0.7849, 0.6598, 0.8079, 0.6411, 0.8088, 0.6389, 0.7853, 0.6389, 0.7853, 0.6411, 0.8088, 0.6224, 0.8095, 0.6218, 0.7858, 0.6404, 0.7619, 0.6389, 0.7853, 0.6218, 0.7858, 0.6129, 0.7449, 0.1118, 0.1026, 0.1009, 0.08926, 0.1094, 0.08046, 0.1226, 0.09321, 0.1009, 0.08926, 0.09172, 0.08308, 0.09371, 0.07564, 0.1094, 0.08046, 0.08498, 0.7801, 0.09711, 0.7793, 0.09601, 0.7959, 0.08149, 0.7969, 0.6811, 0.849, 0.6807, 0.8661, 0.6641, 0.8686, 0.6641, 0.851, 0.6641, 0.851, 0.6641, 0.8686, 0.6464, 0.87, 0.6461, 0.8523, 0.08149, 0.7969, 0.09601, 0.7959, 0.0959, 0.8139, 0.08054, 0.8149, 0.08054, 0.8149, 0.0959, 0.8139, 0.09606, 0.8318, 0.08102, 0.8329, 0.6461, 0.8523, 0.6464, 0.87, 0.6287, 0.8705, 0.6281, 0.853, 0.1092, 0.1949, 0.1348, 0.1758, 0.1432, 0.1842, 0.1192, 0.2063, 0.1348, 0.1758, 0.1464, 0.1647, 0.1545, 0.166, 0.1432, 0.1842, 0.1432, 0.1842, 0.1545, 0.166, 0.1642, 0.1704, 0.1521, 0.1939, 0.1192, 0.2063, 0.1432, 0.1842, 0.1521, 0.1939, 0.1299, 0.2189, 0.5936, 0.5427, 0.5803, 0.5129, 0.5898, 0.4962, 0.6042, 0.5176, 0.5803, 0.5129, 0.562, 0.4836, 0.5713, 0.4678, 0.5898, 0.4962, 0.5898, 0.4962, 0.5713, 0.4678, 0.5821, 0.4495, 0.6022, 0.4769, 0.6042, 0.5176, 0.5898, 0.4962, 0.6022, 0.4769, 0.6244, 0.5023, 0.9008, 0.6507, 0.9257, 0.6588, 0.9256, 0.6882, 0.903, 0.6867, 0.9257, 0.6588, 0.9519, 0.6515, 0.9499, 0.6877, 0.9256, 0.6882, 0.9256, 0.6882, 0.9499, 0.6877, 0.949, 0.731, 0.9255, 0.7315, 0.903, 0.6867, 0.9256, 0.6882, 0.9255, 0.7315, 0.9039, 0.73, 0.1299, 0.2189, 0.1521, 0.1939, 0.1619, 0.2085, 0.1408, 0.2343, 0.1521, 0.1939, 0.1642, 0.1704, 0.1742, 0.1902, 0.1619, 0.2085, 0.1619, 0.2085, 0.1742, 0.1902, 0.2061, 0.2208, 0.1843, 0.247, 0.1408, 0.2343, 0.1619, 0.2085, 0.1843, 0.247, 0.165, 0.273, 0.6628, 0.7596, 0.6404, 0.7619, 0.6407, 0.7235, 0.6588, 0.7371, 0.6404, 0.7619, 0.6129, 0.7449, 0.6184, 0.718, 0.6407, 0.7235, 0.6407, 0.7235, 0.6184, 0.718, 0.6158, 0.6958, 0.6416, 0.7071, 0.6588, 0.7371, 0.6407, 0.7235, 0.6416, 0.7071, 0.6671, 0.6963, 0.1981, 0.3248, 0.2217, 0.3059, 0.2687, 0.3779, 0.2441, 0.395, 0.2217, 0.3059, 0.2438, 0.2879, 0.2893, 0.3608, 0.2687, 0.3779, 0.2687, 0.3779, 0.2893, 0.3608, 0.341, 0.4351, 0.3164, 0.4501, 0.2441, 0.395, 0.2687, 0.3779, 0.3164, 0.4501, 0.2904, 0.465, 0.6244, 0.5023, 0.6022, 0.4769, 0.615, 0.456, 0.6385, 0.4771, 0.6022, 0.4769, 0.5821, 0.4495, 0.5921, 0.433, 0.615, 0.456, 0.615, 0.456, 0.5921, 0.433, 0.6104, 0.4025, 0.6358, 0.4208, 0.6385, 0.4771, 0.615, 0.456, 0.6358, 0.4208, 0.6593, 0.4383, 0.165, 0.273, 0.1843, 0.247, 0.1984, 0.2695, 0.1769, 0.2919, 0.1843, 0.247, 0.2061, 0.2208, 0.2207, 0.2484, 0.1984, 0.2695, 0.1984, 0.2695, 0.2207, 0.2484, 0.2438, 0.2879, 0.2217, 0.3059, 0.1769, 0.2919, 0.1984, 0.2695, 0.2217, 0.3059, 0.1981, 0.3248, 0.6949, 0.5363, 0.6996, 0.5172, 0.7475, 0.5458, 0.7432, 0.5599, 0.6996, 0.5172, 0.707, 0.4782, 0.7522, 0.5285, 0.7475, 0.5458, 0.7475, 0.5458, 0.7522, 0.5285, 0.7997, 0.5613, 0.7951, 0.5723, 0.7432, 0.5599, 0.7475, 0.5458, 0.7951, 0.5723, 0.7904, 0.5819, 0.6244, 0.5023, 0.6385, 0.4771, 0.6649, 0.4955, 0.657, 0.5163, 0.6385, 0.4771, 0.6593, 0.4383, 0.6805, 0.4553, 0.6649, 0.4955, 0.6649, 0.4955, 0.6805, 0.4553, 0.707, 0.4782, 0.6996, 0.5172, 0.657, 0.5163, 0.6649, 0.4955, 0.6996, 0.5172, 0.6949, 0.5363, 0.707, 0.4782, 0.6805, 0.4553, 0.7051, 0.3953, 0.7126, 0.4074, 0.6805, 0.4553, 0.6593, 0.4383, 0.6924, 0.3784, 0.7051, 0.3953, 0.7051, 0.3953, 0.6924, 0.3784, 0.7315, 0.3129, 0.729, 0.3423, 0.9809, 0.1589, 0.9898, 0.1695, 0.9746, 0.2257, 0.9716, 0.2042, 0.2438, 0.2879, 0.2207, 0.2484, 0.2461, 0.2294, 0.2641, 0.27, 0.2207, 0.2484, 0.2061, 0.2208, 0.238, 0.2056, 0.2461, 0.2294, 0.2461, 0.2294, 0.238, 0.2056, 0.2746, 0.184, 0.2796, 0.2059, 0.2641, 0.27, 0.2461, 0.2294, 0.2796, 0.2059, 0.2901, 0.2437, 0.9077, 0.8375, 0.9248, 0.838, 0.9245, 0.8758, 0.9098, 0.8755, 0.9248, 0.838, 0.943, 0.8386, 0.94, 0.8769, 0.9245, 0.8758, 0.9245, 0.8758, 0.94, 0.8769, 0.9401, 0.9023, 0.9244, 0.8996, 0.9098, 0.8755, 0.9245, 0.8758, 0.9244, 0.8996, 0.9113, 0.8991, 0.9039, 0.73, 0.9255, 0.7315, 0.9252, 0.7857, 0.9055, 0.7846, 0.9255, 0.7315, 0.949, 0.731, 0.9465, 0.7856, 0.9252, 0.7857, 0.9252, 0.7857, 0.9465, 0.7856, 0.943, 0.8386, 0.9248, 0.838, 0.9055, 0.7846, 0.9252, 0.7857, 0.9248, 0.838, 0.9077, 0.8375, 0.2901, 0.2437, 0.2796, 0.2059, 0.3256, 0.1742, 0.3323, 0.1897, 0.2796, 0.2059, 0.2746, 0.184, 0.3213, 0.1579, 0.3256, 0.1742, 0.3256, 0.1742, 0.3213, 0.1579, 0.3669, 0.1332, 0.3713, 0.1443, 0.3323, 0.1897, 0.3256, 0.1742, 0.3713, 0.1443, 0.3775, 0.1536, 0.9887, 0.09115, 0.9586, 0.097, 0.959, 0.0635, 0.9821, 0.05935, 0.8339, 0.7096, 0.8647, 0.696, 0.8632, 0.7342, 0.8398, 0.7394, 0.8398, 0.7394, 0.8632, 0.7342, 0.8637, 0.7771, 0.8453, 0.7811, 0.8173, 0.7378, 0.8398, 0.7394, 0.8453, 0.7811, 0.8273, 0.7804, 0.8381, 0.8465, 0.8526, 0.8464, 0.854, 0.8577, 0.8432, 0.8578, 0.8526, 0.8464, 0.8646, 0.8435, 0.8647, 0.8548, 0.854, 0.8577, 0.854, 0.8577, 0.8647, 0.8548, 0.8643, 0.8651, 0.8551, 0.8678, 0.8432, 0.8578, 0.854, 0.8577, 0.8551, 0.8678, 0.846, 0.8679, 0.3775, 0.1536, 0.3713, 0.1443, 0.4035, 0.1231, 0.4089, 0.1295, 0.3713, 0.1443, 0.3669, 0.1332, 0.3997, 0.1153, 0.4035, 0.1231, 0.4035, 0.1231, 0.3997, 0.1153, 0.4199, 0.1039, 0.4229, 0.11, 0.4089, 0.1295, 0.4035, 0.1231, 0.4229, 0.11, 0.4274, 0.1149, 0.8273, 0.7804, 0.8453, 0.7811, 0.8488, 0.8106, 0.8338, 0.8103, 0.8453, 0.7811, 0.8637, 0.7771, 0.8639, 0.807, 0.8488, 0.8106, 0.8488, 0.8106, 0.8639, 0.807, 0.8639, 0.8245, 0.8507, 0.8279, 0.8338, 0.8103, 0.8488, 0.8106, 0.8507, 0.8279, 0.8354, 0.8297, 0.7904, 0.5819, 0.7951, 0.5723, 0.8285, 0.591, 0.8245, 0.5978, 0.7951, 0.5723, 0.7997, 0.5613, 0.8328, 0.5832, 0.8285, 0.591, 0.8285, 0.591, 0.8328, 0.5832, 0.854, 0.5972, 0.8475, 0.6021, 0.8245, 0.5978, 0.8285, 0.591, 0.8475, 0.6021, 0.8467, 0.6095, 0.4586, 0.7858, 0.4523, 0.7828, 0.4517, 0.7698, 0.4572, 0.7704, 0.4523, 0.7828, 0.4456, 0.7858, 0.4457, 0.7704, 0.4517, 0.7698, 0.4517, 0.7698, 0.4457, 0.7704, 0.4459, 0.7569, 0.4513, 0.7566, 0.4572, 0.7704, 0.4517, 0.7698, 0.4513, 0.7566, 0.4564, 0.7569, 0.4473, 0.1005, 0.4432, 0.09607, 0.4551, 0.0879, 0.4591, 0.0923, 0.4432, 0.09607, 0.4407, 0.09073, 0.4526, 0.08267, 0.4551, 0.0879, 0.4551, 0.0879, 0.4526, 0.08267, 0.4639, 0.07542, 0.4662, 0.08027, 0.4591, 0.0923, 0.4551, 0.0879, 0.4662, 0.08027, 0.4699, 0.08443, 0.4706, 0.7523, 0.4711, 0.7575, 0.4677, 0.758, 0.4676, 0.7517, 0.4711, 0.7575, 0.4706, 0.7629, 0.4676, 0.7643, 0.4677, 0.758, 0.4677, 0.758, 0.4676, 0.7643, 0.4646, 0.7637, 0.4641, 0.7584, 0.4676, 0.7517, 0.4677, 0.758, 0.4641, 0.7584, 0.4646, 0.753, 0.2904, 0.465, 0.3164, 0.4501, 0.3266, 0.4662, 0.2964, 0.4723, 0.341, 0.4351, 0.3492, 0.4493, 0.3266, 0.4662, 0.3164, 0.4501, 0.3783, 0.4899, 0.3613, 0.5024, 0.3266, 0.4662, 0.3492, 0.4493, 0.3491, 0.513, 0.3239, 0.4864, 0.3266, 0.4662, 0.3613, 0.5024, 0.3079, 0.4855, 0.2964, 0.4723, 0.3266, 0.4662, 0.3239, 0.4864, 0.9766, 0.2551, 0.9429, 0.2685, 0.9472, 0.243, 0.9746, 0.2257, 0.9429, 0.2685, 0.9048, 0.2801, 0.9221, 0.2208, 0.9472, 0.243, 0.9472, 0.243, 0.9221, 0.2208, 0.9321, 0.2004, 0.9519, 0.2095, 0.9746, 0.2257, 0.9472, 0.243, 0.9519, 0.2095, 0.9716, 0.2042, 0.2438, 0.2879, 0.2641, 0.27, 0.2923, 0.3286, 0.2893, 0.3608, 0.2641, 0.27, 0.2901, 0.2437, 0.3004, 0.313, 0.2923, 0.3286, 0.9143, 0.1625, 0.929, 0.154, 0.9321, 0.2004, 0.9221, 0.2208, 0.2893, 0.3608, 0.2923, 0.3286, 0.3201, 0.3774, 0.341, 0.4351, 0.6593, 0.4383, 0.6358, 0.4208, 0.6705, 0.3623, 0.6924, 0.3784, 0.6358, 0.4208, 0.6104, 0.4025, 0.644, 0.3462, 0.6705, 0.3623, 0.6705, 0.3623, 0.644, 0.3462, 0.6789, 0.2876, 0.7064, 0.3013, 0.6924, 0.3784, 0.6705, 0.3623, 0.7064, 0.3013, 0.7315, 0.3129, 0.9281, 0.08543, 0.9586, 0.097, 0.9559, 0.1554, 0.929, 0.154, 0.9586, 0.097, 0.9887, 0.09115, 0.9809, 0.1589, 0.9559, 0.1554, 0.9559, 0.1554, 0.9809, 0.1589, 0.9716, 0.2042, 0.9519, 0.2095, 0.929, 0.154, 0.9559, 0.1554, 0.9519, 0.2095, 0.9321, 0.2004, 0.3715, 0.8125, 0.3556, 0.8104, 0.3569, 0.7816, 0.3681, 0.7818, 0.3556, 0.8104, 0.3285, 0.806, 0.3326, 0.78, 0.3569, 0.7816, 0.7754, 0.9309, 0.7709, 0.8996, 0.7956, 0.8931, 0.8019, 0.9261, 0.3681, 0.7818, 0.3569, 0.7816, 0.3553, 0.7538, 0.3715, 0.7524, 0.9048, 0.2801, 0.9429, 0.2685, 0.9405, 0.3001, 0.9119, 0.2979, 0.9429, 0.2685, 0.9766, 0.2551, 0.9687, 0.3032, 0.9405, 0.3001, 0.9405, 0.3001, 0.9687, 0.3032, 0.963, 0.3528, 0.938, 0.3492, 0.9119, 0.2979, 0.9405, 0.3001, 0.938, 0.3492, 0.9125, 0.3479, 0.7315, 0.3129, 0.7064, 0.3013, 0.7311, 0.2564, 0.7541, 0.2697, 0.6789, 0.2876, 0.7, 0.252, 0.7311, 0.2564, 0.7064, 0.3013, 0.7099, 0.2349, 0.726, 0.2329, 0.7311, 0.2564, 0.7, 0.252, 0.7497, 0.2046, 0.7635, 0.2173, 0.7311, 0.2564, 0.726, 0.2329, 0.7807, 0.227, 0.7541, 0.2697, 0.7311, 0.2564, 0.7635, 0.2173, 0.2981, 0.8047, 0.3107, 0.8054, 0.3092, 0.8283, 0.2981, 0.8274, 0.3107, 0.8054, 0.3194, 0.8049, 0.317, 0.8276, 0.3092, 0.8283, 0.3092, 0.8283, 0.317, 0.8276, 0.3129, 0.8396, 0.3065, 0.842, 0.2981, 0.8274, 0.3092, 0.8283, 0.3065, 0.842, 0.2989, 0.8395, 0.9125, 0.3479, 0.938, 0.3492, 0.9334, 0.4258, 0.911, 0.4241, 0.938, 0.3492, 0.963, 0.3528, 0.9559, 0.4295, 0.9334, 0.4258, 0.9334, 0.4258, 0.9559, 0.4295, 0.9551, 0.5104, 0.9292, 0.4994, 0.911, 0.4241, 0.9334, 0.4258, 0.9292, 0.4994, 0.9083, 0.4971, 0.7956, 0.8931, 0.7709, 0.8996, 0.7571, 0.832, 0.7792, 0.8243, 0.7709, 0.8996, 0.7529, 0.9101, 0.7413, 0.8407, 0.7571, 0.832, 0.7571, 0.832, 0.7413, 0.8407, 0.7278, 0.7705, 0.7423, 0.7616, 0.7792, 0.8243, 0.7571, 0.832, 0.7423, 0.7616, 0.7653, 0.7456, 0.3491, 0.513, 0.3613, 0.5024, 0.4022, 0.5645, 0.3894, 0.5725, 0.3613, 0.5024, 0.3783, 0.4899, 0.4173, 0.5545, 0.4022, 0.5645, 0.4022, 0.5645, 0.4173, 0.5545, 0.453, 0.6176, 0.4397, 0.6267, 0.3894, 0.5725, 0.4022, 0.5645, 0.4397, 0.6267, 0.4282, 0.6339, 0.7807, 0.227, 0.7635, 0.2173, 0.8009, 0.1522, 0.8164, 0.1592, 0.7635, 0.2173, 0.7497, 0.2046, 0.7867, 0.1419, 0.8009, 0.1522, 0.8009, 0.1522, 0.7867, 0.1419, 0.8241, 0.07158, 0.8336, 0.08962, 0.8164, 0.1592, 0.8009, 0.1522, 0.8336, 0.08962, 0.8526, 0.08871, 0.2981, 0.8047, 0.2985, 0.7779, 0.3109, 0.778, 0.3107, 0.8054, 0.2985, 0.7779, 0.2997, 0.7604, 0.3087, 0.7571, 0.3109, 0.778, 0.3109, 0.778, 0.3087, 0.7571, 0.316, 0.7606, 0.3194, 0.7781, 0.3107, 0.8054, 0.3109, 0.778, 0.3194, 0.7781, 0.3194, 0.8049, 0.9083, 0.4971, 0.9292, 0.4994, 0.9273, 0.5371, 0.907, 0.5355, 0.9292, 0.4994, 0.9551, 0.5104, 0.9532, 0.5411, 0.9273, 0.5371, 0.9273, 0.5371, 0.9532, 0.5411, 0.9533, 0.553, 0.9272, 0.5505, 0.907, 0.5355, 0.9273, 0.5371, 0.9272, 0.5505, 0.9102, 0.5474, 0.7653, 0.7456, 0.7423, 0.7616, 0.7352, 0.7253, 0.7571, 0.7151, 0.7423, 0.7616, 0.7278, 0.7705, 0.721, 0.7335, 0.7352, 0.7253, 0.2864, 0.7762, 0.2907, 0.7556, 0.2997, 0.7604, 0.2985, 0.7779, 0.2871, 0.8029, 0.2864, 0.7762, 0.2985, 0.7779, 0.2981, 0.8047, 0.4282, 0.6339, 0.4397, 0.6267, 0.4596, 0.6594, 0.4493, 0.6659, 0.4397, 0.6267, 0.453, 0.6176, 0.4715, 0.6508, 0.4596, 0.6594, 0.4596, 0.6594, 0.4715, 0.6508, 0.4755, 0.6613, 0.4672, 0.6688, 0.4493, 0.6659, 0.4596, 0.6594, 0.4672, 0.6688, 0.4581, 0.6731, 0.4286, 0.7513, 0.4264, 0.7605, 0.4204, 0.7596, 0.4253, 0.7487, 0.7985, 0.7102, 0.7918, 0.7085, 0.7923, 0.7023, 0.8019, 0.7024, 0.5102, 0.7586, 0.5102, 0.7698, 0.5045, 0.7684, 0.5032, 0.7592, 0.5086, 0.7478, 0.5102, 0.7586, 0.5032, 0.7592, 0.5032, 0.7501, 0.8526, 0.08871, 0.8336, 0.08962, 0.8464, 0.06531, 0.859, 0.06845, 0.7819, 0.7547, 0.7653, 0.7456, 0.7804, 0.7161, 0.7879, 0.7215, 0.4413, 0.7613, 0.4415, 0.7734, 0.4286, 0.7694, 0.4264, 0.7605, 0.4415, 0.7482, 0.4413, 0.7613, 0.4264, 0.7605, 0.4286, 0.7513, 0.9533, 0.553, 0.9532, 0.5411, 0.9756, 0.5454, 0.9756, 0.554, 0.9532, 0.5411, 0.9551, 0.5104, 0.9751, 0.5366, 0.9756, 0.5454, 0.9756, 0.5454, 0.9751, 0.5366, 0.9872, 0.5424, 0.9898, 0.5477, 0.9756, 0.554, 0.9756, 0.5454, 0.9898, 0.5477, 0.9876, 0.5533, 0.7653, 0.7456, 0.7571, 0.7151, 0.7771, 0.7062, 0.7804, 0.7161, 0.2871, 0.8029, 0.2981, 0.8047, 0.2981, 0.8274, 0.2897, 0.8262, 0.2897, 0.8262, 0.2981, 0.8274, 0.2989, 0.8395, 0.2941, 0.841, 0.7804, 0.7161, 0.7771, 0.7062, 0.7923, 0.7023, 0.7918, 0.7085, 0.9113, 0.8991, 0.9244, 0.8996, 0.9241, 0.9131, 0.9119, 0.9128, 0.9244, 0.8996, 0.9401, 0.9023, 0.9382, 0.9139, 0.9241, 0.9131, 0.9241, 0.9131, 0.9382, 0.9139, 0.9387, 0.9242, 0.924, 0.9242, 0.9119, 0.9128, 0.9241, 0.9131, 0.924, 0.9242, 0.9122, 0.924, 0.8354, 0.8297, 0.8378, 0.8396, 0.8288, 0.8401, 0.8283, 0.8348, 0.8378, 0.8396, 0.8381, 0.8465, 0.8292, 0.8428, 0.8288, 0.8401, 0.5228, 0.7602, 0.5175, 0.7591, 0.5185, 0.7571, 0.5221, 0.7573, 0.8283, 0.8348, 0.8288, 0.8401, 0.8245, 0.8388, 0.8249, 0.8354, 0.8354, 0.8297, 0.8507, 0.8279, 0.8517, 0.8379, 0.8378, 0.8396, 0.8507, 0.8279, 0.8639, 0.8245, 0.8642, 0.8347, 0.8517, 0.8379, 0.8517, 0.8379, 0.8642, 0.8347, 0.8646, 0.8435, 0.8526, 0.8464, 0.8378, 0.8396, 0.8517, 0.8379, 0.8526, 0.8464, 0.8381, 0.8465, 0.4274, 0.1149, 0.4229, 0.11, 0.434, 0.1024, 0.4381, 0.1068, 0.4229, 0.11, 0.4199, 0.1039, 0.4315, 0.09691, 0.434, 0.1024, 0.434, 0.1024, 0.4315, 0.09691, 0.4407, 0.09073, 0.4432, 0.09607, 0.4381, 0.1068, 0.434, 0.1024, 0.4432, 0.09607, 0.4473, 0.1005, 0.524, 0.7472, 0.5254, 0.7513, 0.5211, 0.7518, 0.5203, 0.7468, 0.5254, 0.7513, 0.5254, 0.7558, 0.5221, 0.7573, 0.5211, 0.7518, 0.5211, 0.7518, 0.5221, 0.7573, 0.5185, 0.7571, 0.517, 0.7528, 0.5203, 0.7468, 0.5211, 0.7518, 0.517, 0.7528, 0.5171, 0.7485, 0.4873, 0.7599, 0.4806, 0.7564, 0.4815, 0.7509, 0.4873, 0.7511, 0.4806, 0.7564, 0.4743, 0.7602, 0.4763, 0.7513, 0.4815, 0.7509, 0.4815, 0.7509, 0.4763, 0.7513, 0.4777, 0.7475, 0.4819, 0.7468, 0.4873, 0.7511, 0.4815, 0.7509, 0.4819, 0.7468, 0.4863, 0.7474, 0.9387, 0.9242, 0.9382, 0.9139, 0.9473, 0.9144, 0.9475, 0.9198, 0.9382, 0.9139, 0.9401, 0.9023, 0.9478, 0.9095, 0.9473, 0.9144, 0.9473, 0.9144, 0.9478, 0.9095, 0.9514, 0.9115, 0.9519, 0.9149, 0.9475, 0.9198, 0.9473, 0.9144, 0.9519, 0.9149, 0.9513, 0.9185, 0.501, 0.7623, 0.4928, 0.7587, 0.495, 0.7519, 0.501, 0.7521, 0.8475, 0.6021, 0.854, 0.5972, 0.859, 0.603, 0.8544, 0.6069, 0.495, 0.7519, 0.4902, 0.7509, 0.4918, 0.747, 0.4958, 0.7472, 0.501, 0.7521, 0.495, 0.7519, 0.4958, 0.7472, 0.5001, 0.748, 0.9286, 0.9626, 0.9233, 0.9624, 0.9231, 0.9596, 0.9307, 0.9604, 0.9233, 0.9624, 0.9181, 0.9618, 0.9159, 0.9593, 0.9231, 0.9596, 0.9231, 0.9596, 0.9159, 0.9593, 0.9141, 0.9519, 0.9231, 0.9523, 0.9307, 0.9604, 0.9231, 0.9596, 0.9231, 0.9523, 0.9325, 0.9532, 0.846, 0.8679, 0.8551, 0.8678, 0.8557, 0.8725, 0.8484, 0.8726, 0.8551, 0.8678, 0.8643, 0.8651, 0.8631, 0.8703, 0.8557, 0.8725, 0.4613, 0.7588, 0.4629, 0.751, 0.4646, 0.753, 0.4641, 0.7584, 0.4629, 0.7661, 0.4613, 0.7588, 0.4641, 0.7584, 0.4646, 0.7637, 0.4564, 0.7569, 0.4513, 0.7566, 0.4511, 0.7495, 0.4553, 0.7498, 0.4513, 0.7566, 0.4459, 0.7569, 0.4466, 0.7498, 0.4511, 0.7495, 0.4673, 0.7684, 0.4629, 0.7661, 0.4646, 0.7637, 0.4676, 0.7643, 0.4715, 0.7651, 0.4673, 0.7684, 0.4676, 0.7643, 0.4706, 0.7629, 0.4699, 0.08443, 0.4662, 0.08027, 0.4724, 0.07605, 0.4755, 0.0795, 0.4662, 0.08027, 0.4639, 0.07542, 0.4705, 0.07212, 0.4724, 0.07605, 0.4672, 0.7477, 0.4715, 0.75, 0.4706, 0.7523, 0.4676, 0.7517, 0.4629, 0.751, 0.4672, 0.7477, 0.4676, 0.7517, 0.4646, 0.753, 0.9122, 0.924, 0.924, 0.9242, 0.9234, 0.9388, 0.9129, 0.9385, 0.924, 0.9242, 0.9387, 0.9242, 0.9345, 0.9397, 0.9234, 0.9388, 0.9234, 0.9388, 0.9345, 0.9397, 0.9325, 0.9532, 0.9231, 0.9523, 0.9129, 0.9385, 0.9234, 0.9388, 0.9231, 0.9523, 0.9141, 0.9519, 0.3982, 0.8068, 0.3816, 0.8013, 0.3797, 0.7864, 0.3974, 0.7899, 0.3974, 0.7899, 0.3797, 0.7864, 0.379, 0.7518, 0.3982, 0.7538, 0.5956, 0.8519, 0.5988, 0.8689, 0.5475, 0.8705, 0.5443, 0.8535, 0.2769, 0.8066, 0.2488, 0.8174, 0.2488, 0.7651, 0.2769, 0.7543, 0.1854, 0.7638, 0.2194, 0.7722, 0.2194, 0.8243, 0.1854, 0.8159, 0.06498, 0.8557, 0.03208, 0.8469, 0.0313, 0.8374, 0.0649, 0.8431, 0.6461, 0.8523, 0.6454, 0.8314, 0.6635, 0.8302, 0.6641, 0.851, 0.1092, 0.1949, 0.1348, 0.1758, 0.1266, 0.1643, 0.09977, 0.1826, 0.09977, 0.1826, 0.1266, 0.1643, 0.1168, 0.1496, 0.08985, 0.1682, 0.1266, 0.1643, 0.1433, 0.1531, 0.1344, 0.1372, 0.1168, 0.1496, 0.1348, 0.1758, 0.1464, 0.1647, 0.1433, 0.1531, 0.1266, 0.1643, 0.01734, 0.85, 0.03307, 0.859, 0.03208, 0.8469, 0.0313, 0.8374, 0.01162, 0.8338, 0.01162, 0.8338, 0.0313, 0.8374, 0.02981, 0.8101, 0.008216, 0.8105, 0.0313, 0.8374, 0.0649, 0.8431, 0.0649, 0.8107, 0.02981, 0.8101, 0.03307, 0.859, 0.06507, 0.87, 0.06498, 0.8557, 0.03208, 0.8469, 0.08985, 0.1682, 0.1168, 0.1496, 0.1055, 0.1325, 0.07855, 0.1514, 0.07855, 0.1514, 0.1055, 0.1325, 0.09432, 0.1157, 0.0674, 0.1348, 0.1055, 0.1325, 0.1233, 0.1195, 0.1118, 0.1026, 0.09432, 0.1157, 0.1168, 0.1496, 0.1344, 0.1372, 0.1233, 0.1195, 0.1055, 0.1325, 0.599, 0.7, 0.5813, 0.7076, 0.5871, 0.729, 0.6022, 0.7208, 0.6022, 0.7208, 0.5871, 0.729, 0.593, 0.7517, 0.6129, 0.7449, 0.03488, 0.8849, 0.03307, 0.859, 0.01734, 0.85, 0.0112, 0.8667, 0.06516, 0.9005, 0.06507, 0.87, 0.03307, 0.859, 0.03488, 0.8849, 0.6281, 0.853, 0.6106, 0.853, 0.6123, 0.8701, 0.6287, 0.8705, 0.08102, 0.8329, 0.08343, 0.8496, 0.09698, 0.8481, 0.09606, 0.8318, 0.08343, 0.8496, 0.09257, 0.8634, 0.1001, 0.8592, 0.09698, 0.8481, 0.6106, 0.853, 0.5956, 0.8519, 0.5988, 0.8689, 0.6123, 0.8701, 0.0674, 0.1348, 0.09432, 0.1157, 0.08471, 0.1016, 0.05814, 0.1207, 0.05814, 0.1207, 0.08471, 0.1016, 0.07756, 0.09055, 0.05094, 0.1082, 0.08471, 0.1016, 0.1009, 0.08926, 0.09172, 0.08308, 0.07756, 0.09055, 0.09432, 0.1157, 0.1118, 0.1026, 0.1009, 0.08926, 0.08471, 0.1016, 0.6129, 0.7449, 0.593, 0.7517, 0.6045, 0.7864, 0.6218, 0.7858, 0.6218, 0.7858, 0.6045, 0.7864, 0.6073, 0.8096, 0.6224, 0.8095, 0.6045, 0.7864, 0.5904, 0.784, 0.5915, 0.8078, 0.6073, 0.8096, 0.593, 0.7517, 0.5909, 0.767, 0.5904, 0.784, 0.6045, 0.7864, 0.008216, 0.8105, 0.02981, 0.8101, 0.02922, 0.7855, 0.006982, 0.7874, 0.006982, 0.7874, 0.02922, 0.7855, 0.02979, 0.7642, 0.007975, 0.7666, 0.02922, 0.7855, 0.06501, 0.7839, 0.06516, 0.7618, 0.02979, 0.7642, 0.02981, 0.8101, 0.0649, 0.8107, 0.06501, 0.7839, 0.02922, 0.7855, 0.2488, 0.8174, 0.2488, 0.7651, 0.2355, 0.7774, 0.2313, 0.8299, 0.4162, 0.8093, 0.4156, 0.7888, 0.4036, 0.785, 0.4069, 0.8017, 0.4156, 0.7888, 0.4162, 0.7542, 0.4022, 0.7521, 0.4036, 0.785, 0.1654, 0.7537, 0.1707, 0.8059, 0.1854, 0.8159, 0.1854, 0.7638, 0.09606, 0.8318, 0.09698, 0.8481, 0.1177, 0.8494, 0.1179, 0.8312, 0.1179, 0.8312, 0.1177, 0.8494, 0.1501, 0.852, 0.1505, 0.831, 0.1177, 0.8494, 0.1166, 0.8641, 0.1489, 0.8701, 0.1501, 0.852, 0.09698, 0.8481, 0.1001, 0.8592, 0.1166, 0.8641, 0.1177, 0.8494, 0.6224, 0.8095, 0.6073, 0.8096, 0.6091, 0.8323, 0.6243, 0.8322, 0.6243, 0.8322, 0.6091, 0.8323, 0.6106, 0.853, 0.6281, 0.853, 0.6091, 0.8323, 0.5932, 0.8311, 0.5956, 0.8519, 0.6106, 0.853, 0.6073, 0.8096, 0.5915, 0.8078, 0.5932, 0.8311, 0.6091, 0.8323, 0.1344, 0.1372, 0.1459, 0.1288, 0.1349, 0.1101, 0.1233, 0.1195, 0.1233, 0.1195, 0.1349, 0.1101, 0.1226, 0.09321, 0.1118, 0.1026, 0.6807, 0.8283, 0.6635, 0.8302, 0.6641, 0.851, 0.6811, 0.849, 0.6799, 0.8066, 0.6598, 0.8079, 0.6635, 0.8302, 0.6807, 0.8283, 0.6598, 0.8079, 0.6411, 0.8088, 0.6454, 0.8314, 0.6635, 0.8302, 0.6461, 0.8523, 0.6454, 0.8314, 0.6243, 0.8322, 0.6281, 0.853, 0.6411, 0.8088, 0.6224, 0.8095, 0.6243, 0.8322, 0.6454, 0.8314, 0.1006, 0.7689, 0.09711, 0.7793, 0.1169, 0.7765, 0.116, 0.7638, 0.116, 0.7638, 0.1169, 0.7765, 0.1488, 0.7727, 0.1471, 0.7586, 0.1169, 0.7765, 0.1176, 0.794, 0.15, 0.7917, 0.1488, 0.7727, 0.09711, 0.7793, 0.09601, 0.7959, 0.1176, 0.794, 0.1169, 0.7765, 0.09601, 0.7959, 0.0959, 0.8139, 0.1179, 0.8125, 0.1176, 0.794, 0.1176, 0.794, 0.1179, 0.8125, 0.1505, 0.811, 0.15, 0.7917, 0.1179, 0.8125, 0.1179, 0.8312, 0.1505, 0.831, 0.1505, 0.811, 0.0959, 0.8139, 0.09606, 0.8318, 0.1179, 0.8312, 0.1179, 0.8125, 0.69, 0.7743, 0.6798, 0.7689, 0.6795, 0.7861, 0.6923, 0.7863, 0.6923, 0.7863, 0.6795, 0.7861, 0.6799, 0.8066, 0.6934, 0.8047, 0.6795, 0.7861, 0.662, 0.7849, 0.6598, 0.8079, 0.6799, 0.8066, 0.6798, 0.7689, 0.6628, 0.7596, 0.662, 0.7849, 0.6795, 0.7861, 0.6628, 0.7596, 0.6404, 0.7619, 0.6389, 0.7853, 0.662, 0.7849, 0.662, 0.7849, 0.6389, 0.7853, 0.6411, 0.8088, 0.6598, 0.8079, 0.6389, 0.7853, 0.6218, 0.7858, 0.6224, 0.8095, 0.6411, 0.8088, 0.6404, 0.7619, 0.6129, 0.7449, 0.6218, 0.7858, 0.6389, 0.7853, 0.1118, 0.1026, 0.1226, 0.09321, 0.1094, 0.08046, 0.1009, 0.08926, 0.1009, 0.08926, 0.1094, 0.08046, 0.09371, 0.07564, 0.09172, 0.08308, 0.08498, 0.7801, 0.08149, 0.7969, 0.09601, 0.7959, 0.09711, 0.7793, 0.6811, 0.849, 0.6641, 0.851, 0.6641, 0.8686, 0.6807, 0.8661, 0.6641, 0.851, 0.6461, 0.8523, 0.6464, 0.87, 0.6641, 0.8686, 0.08149, 0.7969, 0.08054, 0.8149, 0.0959, 0.8139, 0.09601, 0.7959, 0.08054, 0.8149, 0.08102, 0.8329, 0.09606, 0.8318, 0.0959, 0.8139, 0.6461, 0.8523, 0.6281, 0.853, 0.6287, 0.8705, 0.6464, 0.87, 0.1092, 0.1949, 0.1192, 0.2063, 0.1432, 0.1842, 0.1348, 0.1758, 0.1348, 0.1758, 0.1432, 0.1842, 0.1545, 0.166, 0.1464, 0.1647, 0.1432, 0.1842, 0.1521, 0.1939, 0.1642, 0.1704, 0.1545, 0.166, 0.1192, 0.2063, 0.1299, 0.2189, 0.1521, 0.1939, 0.1432, 0.1842, 0.5936, 0.5427, 0.6042, 0.5176, 0.5898, 0.4962, 0.5803, 0.5129, 0.5803, 0.5129, 0.5898, 0.4962, 0.5713, 0.4678, 0.562, 0.4836, 0.5898, 0.4962, 0.6022, 0.4769, 0.5821, 0.4495, 0.5713, 0.4678, 0.6042, 0.5176, 0.6244, 0.5023, 0.6022, 0.4769, 0.5898, 0.4962, 0.9008, 0.6507, 0.903, 0.6867, 0.9256, 0.6882, 0.9257, 0.6588, 0.9257, 0.6588, 0.9256, 0.6882, 0.9499, 0.6877, 0.9519, 0.6515, 0.9256, 0.6882, 0.9255, 0.7315, 0.949, 0.731, 0.9499, 0.6877, 0.903, 0.6867, 0.9039, 0.73, 0.9255, 0.7315, 0.9256, 0.6882, 0.1299, 0.2189, 0.1408, 0.2343, 0.1619, 0.2085, 0.1521, 0.1939, 0.1521, 0.1939, 0.1619, 0.2085, 0.1742, 0.1902, 0.1642, 0.1704, 0.1619, 0.2085, 0.1843, 0.247, 0.2061, 0.2208, 0.1742, 0.1902, 0.1408, 0.2343, 0.165, 0.273, 0.1843, 0.247, 0.1619, 0.2085, 0.6628, 0.7596, 0.6588, 0.7371, 0.6407, 0.7235, 0.6404, 0.7619, 0.6404, 0.7619, 0.6407, 0.7235, 0.6184, 0.718, 0.6129, 0.7449, 0.6407, 0.7235, 0.6416, 0.7071, 0.6158, 0.6958, 0.6184, 0.718, 0.6588, 0.7371, 0.6671, 0.6963, 0.6416, 0.7071, 0.6407, 0.7235, 0.1981, 0.3248, 0.2441, 0.395, 0.2687, 0.3779, 0.2217, 0.3059, 0.2217, 0.3059, 0.2687, 0.3779, 0.2893, 0.3608, 0.2438, 0.2879, 0.2687, 0.3779, 0.3164, 0.4501, 0.341, 0.4351, 0.2893, 0.3608, 0.2441, 0.395, 0.2904, 0.465, 0.3164, 0.4501, 0.2687, 0.3779, 0.6244, 0.5023, 0.6385, 0.4771, 0.615, 0.456, 0.6022, 0.4769, 0.6022, 0.4769, 0.615, 0.456, 0.5921, 0.433, 0.5821, 0.4495, 0.615, 0.456, 0.6358, 0.4208, 0.6104, 0.4025, 0.5921, 0.433, 0.6385, 0.4771, 0.6593, 0.4383, 0.6358, 0.4208, 0.615, 0.456, 0.165, 0.273, 0.1769, 0.2919, 0.1984, 0.2695, 0.1843, 0.247, 0.1843, 0.247, 0.1984, 0.2695, 0.2207, 0.2484, 0.2061, 0.2208, 0.1984, 0.2695, 0.2217, 0.3059, 0.2438, 0.2879, 0.2207, 0.2484, 0.1769, 0.2919, 0.1981, 0.3248, 0.2217, 0.3059, 0.1984, 0.2695, 0.6949, 0.5363, 0.7432, 0.5599, 0.7475, 0.5458, 0.6996, 0.5172, 0.6996, 0.5172, 0.7475, 0.5458, 0.7522, 0.5285, 0.707, 0.4782, 0.7475, 0.5458, 0.7951, 0.5723, 0.7997, 0.5613, 0.7522, 0.5285, 0.7432, 0.5599, 0.7904, 0.5819, 0.7951, 0.5723, 0.7475, 0.5458, 0.6244, 0.5023, 0.657, 0.5163, 0.6649, 0.4955, 0.6385, 0.4771, 0.6385, 0.4771, 0.6649, 0.4955, 0.6805, 0.4553, 0.6593, 0.4383, 0.6649, 0.4955, 0.6996, 0.5172, 0.707, 0.4782, 0.6805, 0.4553, 0.657, 0.5163, 0.6949, 0.5363, 0.6996, 0.5172, 0.6649, 0.4955, 0.707, 0.4782, 0.7126, 0.4074, 0.7051, 0.3953, 0.6805, 0.4553, 0.6805, 0.4553, 0.7051, 0.3953, 0.6924, 0.3784, 0.6593, 0.4383, 0.7051, 0.3953, 0.729, 0.3423, 0.7315, 0.3129, 0.6924, 0.3784, 0.9809, 0.1589, 0.9716, 0.2042, 0.9746, 0.2257, 0.9898, 0.1695, 0.2438, 0.2879, 0.2641, 0.27, 0.2461, 0.2294, 0.2207, 0.2484, 0.2207, 0.2484, 0.2461, 0.2294, 0.238, 0.2056, 0.2061, 0.2208, 0.2461, 0.2294, 0.2796, 0.2059, 0.2746, 0.184, 0.238, 0.2056, 0.2641, 0.27, 0.2901, 0.2437, 0.2796, 0.2059, 0.2461, 0.2294, 0.9077, 0.8375, 0.9098, 0.8755, 0.9245, 0.8758, 0.9248, 0.838, 0.9248, 0.838, 0.9245, 0.8758, 0.94, 0.8769, 0.943, 0.8386, 0.9245, 0.8758, 0.9244, 0.8996, 0.9401, 0.9023, 0.94, 0.8769, 0.9098, 0.8755, 0.9113, 0.8991, 0.9244, 0.8996, 0.9245, 0.8758, 0.9039, 0.73, 0.9055, 0.7846, 0.9252, 0.7857, 0.9255, 0.7315, 0.9255, 0.7315, 0.9252, 0.7857, 0.9465, 0.7856, 0.949, 0.731, 0.9252, 0.7857, 0.9248, 0.838, 0.943, 0.8386, 0.9465, 0.7856, 0.9055, 0.7846, 0.9077, 0.8375, 0.9248, 0.838, 0.9252, 0.7857, 0.2901, 0.2437, 0.3323, 0.1897, 0.3256, 0.1742, 0.2796, 0.2059, 0.2796, 0.2059, 0.3256, 0.1742, 0.3213, 0.1579, 0.2746, 0.184, 0.3256, 0.1742, 0.3713, 0.1443, 0.3669, 0.1332, 0.3213, 0.1579, 0.3323, 0.1897, 0.3775, 0.1536, 0.3713, 0.1443, 0.3256, 0.1742, 0.9887, 0.09115, 0.9821, 0.05935, 0.959, 0.0635, 0.9586, 0.097, 0.8339, 0.7096, 0.8398, 0.7394, 0.8632, 0.7342, 0.8647, 0.696, 0.8398, 0.7394, 0.8453, 0.7811, 0.8637, 0.7771, 0.8632, 0.7342, 0.8173, 0.7378, 0.8273, 0.7804, 0.8453, 0.7811, 0.8398, 0.7394, 0.8381, 0.8465, 0.8432, 0.8578, 0.854, 0.8577, 0.8526, 0.8464, 0.8526, 0.8464, 0.854, 0.8577, 0.8647, 0.8548, 0.8646, 0.8435, 0.854, 0.8577, 0.8551, 0.8678, 0.8643, 0.8651, 0.8647, 0.8548, 0.8432, 0.8578, 0.846, 0.8679, 0.8551, 0.8678, 0.854, 0.8577, 0.3775, 0.1536, 0.4089, 0.1295, 0.4035, 0.1231, 0.3713, 0.1443, 0.3713, 0.1443, 0.4035, 0.1231, 0.3997, 0.1153, 0.3669, 0.1332, 0.4035, 0.1231, 0.4229, 0.11, 0.4199, 0.1039, 0.3997, 0.1153, 0.4089, 0.1295, 0.4274, 0.1149, 0.4229, 0.11, 0.4035, 0.1231, 0.8273, 0.7804, 0.8338, 0.8103, 0.8488, 0.8106, 0.8453, 0.7811, 0.8453, 0.7811, 0.8488, 0.8106, 0.8639, 0.807, 0.8637, 0.7771, 0.8488, 0.8106, 0.8507, 0.8279, 0.8639, 0.8245, 0.8639, 0.807, 0.8338, 0.8103, 0.8354, 0.8297, 0.8507, 0.8279, 0.8488, 0.8106, 0.7904, 0.5819, 0.8245, 0.5978, 0.8285, 0.591, 0.7951, 0.5723, 0.7951, 0.5723, 0.8285, 0.591, 0.8328, 0.5832, 0.7997, 0.5613, 0.8285, 0.591, 0.8475, 0.6021, 0.854, 0.5972, 0.8328, 0.5832, 0.8245, 0.5978, 0.8467, 0.6095, 0.8475, 0.6021, 0.8285, 0.591, 0.4586, 0.7858, 0.4572, 0.7704, 0.4517, 0.7698, 0.4523, 0.7828, 0.4523, 0.7828, 0.4517, 0.7698, 0.4457, 0.7704, 0.4456, 0.7858, 0.4517, 0.7698, 0.4513, 0.7566, 0.4459, 0.7569, 0.4457, 0.7704, 0.4572, 0.7704, 0.4564, 0.7569, 0.4513, 0.7566, 0.4517, 0.7698, 0.4473, 0.1005, 0.4591, 0.0923, 0.4551, 0.0879, 0.4432, 0.09607, 0.4432, 0.09607, 0.4551, 0.0879, 0.4526, 0.08267, 0.4407, 0.09073, 0.4551, 0.0879, 0.4662, 0.08027, 0.4639, 0.07542, 0.4526, 0.08267, 0.4591, 0.0923, 0.4699, 0.08443, 0.4662, 0.08027, 0.4551, 0.0879, 0.4706, 0.7523, 0.4676, 0.7517, 0.4677, 0.758, 0.4711, 0.7575, 0.4711, 0.7575, 0.4677, 0.758, 0.4676, 0.7643, 0.4706, 0.7629, 0.4677, 0.758, 0.4641, 0.7584, 0.4646, 0.7637, 0.4676, 0.7643, 0.4676, 0.7517, 0.4646, 0.753, 0.4641, 0.7584, 0.4677, 0.758, 0.2904, 0.465, 0.2964, 0.4723, 0.3266, 0.4662, 0.3164, 0.4501, 0.341, 0.4351, 0.3164, 0.4501, 0.3266, 0.4662, 0.3492, 0.4493, 0.3783, 0.4899, 0.3492, 0.4493, 0.3266, 0.4662, 0.3613, 0.5024, 0.3491, 0.513, 0.3613, 0.5024, 0.3266, 0.4662, 0.3239, 0.4864, 0.3079, 0.4855, 0.3239, 0.4864, 0.3266, 0.4662, 0.2964, 0.4723, 0.9766, 0.2551, 0.9746, 0.2257, 0.9472, 0.243, 0.9429, 0.2685, 0.9429, 0.2685, 0.9472, 0.243, 0.9221, 0.2208, 0.9048, 0.2801, 0.9472, 0.243, 0.9519, 0.2095, 0.9321, 0.2004, 0.9221, 0.2208, 0.9746, 0.2257, 0.9716, 0.2042, 0.9519, 0.2095, 0.9472, 0.243, 0.2438, 0.2879, 0.2893, 0.3608, 0.2923, 0.3286, 0.2641, 0.27, 0.2641, 0.27, 0.2923, 0.3286, 0.3004, 0.313, 0.2901, 0.2437, 0.9143, 0.1625, 0.9221, 0.2208, 0.9321, 0.2004, 0.929, 0.154, 0.2893, 0.3608, 0.341, 0.4351, 0.3201, 0.3774, 0.2923, 0.3286, 0.6593, 0.4383, 0.6924, 0.3784, 0.6705, 0.3623, 0.6358, 0.4208, 0.6358, 0.4208, 0.6705, 0.3623, 0.644, 0.3462, 0.6104, 0.4025, 0.6705, 0.3623, 0.7064, 0.3013, 0.6789, 0.2876, 0.644, 0.3462, 0.6924, 0.3784, 0.7315, 0.3129, 0.7064, 0.3013, 0.6705, 0.3623, 0.9281, 0.08543, 0.929, 0.154, 0.9559, 0.1554, 0.9586, 0.097, 0.9586, 0.097, 0.9559, 0.1554, 0.9809, 0.1589, 0.9887, 0.09115, 0.9559, 0.1554, 0.9519, 0.2095, 0.9716, 0.2042, 0.9809, 0.1589, 0.929, 0.154, 0.9321, 0.2004, 0.9519, 0.2095, 0.9559, 0.1554, 0.3715, 0.8125, 0.3681, 0.7818, 0.3569, 0.7816, 0.3556, 0.8104, 0.3556, 0.8104, 0.3569, 0.7816, 0.3326, 0.78, 0.3285, 0.806, 0.7754, 0.9309, 0.8019, 0.9261, 0.7956, 0.8931, 0.7709, 0.8996, 0.3681, 0.7818, 0.3715, 0.7524, 0.3553, 0.7538, 0.3569, 0.7816, 0.9048, 0.2801, 0.9119, 0.2979, 0.9405, 0.3001, 0.9429, 0.2685, 0.9429, 0.2685, 0.9405, 0.3001, 0.9687, 0.3032, 0.9766, 0.2551, 0.9405, 0.3001, 0.938, 0.3492, 0.963, 0.3528, 0.9687, 0.3032, 0.9119, 0.2979, 0.9125, 0.3479, 0.938, 0.3492, 0.9405, 0.3001, 0.7315, 0.3129, 0.7541, 0.2697, 0.7311, 0.2564, 0.7064, 0.3013, 0.6789, 0.2876, 0.7064, 0.3013, 0.7311, 0.2564, 0.7, 0.252, 0.7099, 0.2349, 0.7, 0.252, 0.7311, 0.2564, 0.726, 0.2329, 0.7497, 0.2046, 0.726, 0.2329, 0.7311, 0.2564, 0.7635, 0.2173, 0.7807, 0.227, 0.7635, 0.2173, 0.7311, 0.2564, 0.7541, 0.2697, 0.2981, 0.8047, 0.2981, 0.8274, 0.3092, 0.8283, 0.3107, 0.8054, 0.3107, 0.8054, 0.3092, 0.8283, 0.317, 0.8276, 0.3194, 0.8049, 0.3092, 0.8283, 0.3065, 0.842, 0.3129, 0.8396, 0.317, 0.8276, 0.2981, 0.8274, 0.2989, 0.8395, 0.3065, 0.842, 0.3092, 0.8283, 0.9125, 0.3479, 0.911, 0.4241, 0.9334, 0.4258, 0.938, 0.3492, 0.938, 0.3492, 0.9334, 0.4258, 0.9559, 0.4295, 0.963, 0.3528, 0.9334, 0.4258, 0.9292, 0.4994, 0.9551, 0.5104, 0.9559, 0.4295, 0.911, 0.4241, 0.9083, 0.4971, 0.9292, 0.4994, 0.9334, 0.4258, 0.7956, 0.8931, 0.7792, 0.8243, 0.7571, 0.832, 0.7709, 0.8996, 0.7709, 0.8996, 0.7571, 0.832, 0.7413, 0.8407, 0.7529, 0.9101, 0.7571, 0.832, 0.7423, 0.7616, 0.7278, 0.7705, 0.7413, 0.8407, 0.7792, 0.8243, 0.7653, 0.7456, 0.7423, 0.7616, 0.7571, 0.832, 0.3491, 0.513, 0.3894, 0.5725, 0.4022, 0.5645, 0.3613, 0.5024, 0.3613, 0.5024, 0.4022, 0.5645, 0.4173, 0.5545, 0.3783, 0.4899, 0.4022, 0.5645, 0.4397, 0.6267, 0.453, 0.6176, 0.4173, 0.5545, 0.3894, 0.5725, 0.4282, 0.6339, 0.4397, 0.6267, 0.4022, 0.5645, 0.7807, 0.227, 0.8164, 0.1592, 0.8009, 0.1522, 0.7635, 0.2173, 0.7635, 0.2173, 0.8009, 0.1522, 0.7867, 0.1419, 0.7497, 0.2046, 0.8009, 0.1522, 0.8336, 0.08962, 0.8241, 0.07158, 0.7867, 0.1419, 0.8164, 0.1592, 0.8526, 0.08871, 0.8336, 0.08962, 0.8009, 0.1522, 0.2981, 0.8047, 0.3107, 0.8054, 0.3109, 0.778, 0.2985, 0.7779, 0.2985, 0.7779, 0.3109, 0.778, 0.3087, 0.7571, 0.2997, 0.7604, 0.3109, 0.778, 0.3194, 0.7781, 0.316, 0.7606, 0.3087, 0.7571, 0.3107, 0.8054, 0.3194, 0.8049, 0.3194, 0.7781, 0.3109, 0.778, 0.9083, 0.4971, 0.907, 0.5355, 0.9273, 0.5371, 0.9292, 0.4994, 0.9292, 0.4994, 0.9273, 0.5371, 0.9532, 0.5411, 0.9551, 0.5104, 0.9273, 0.5371, 0.9272, 0.5505, 0.9533, 0.553, 0.9532, 0.5411, 0.907, 0.5355, 0.9102, 0.5474, 0.9272, 0.5505, 0.9273, 0.5371, 0.7653, 0.7456, 0.7571, 0.7151, 0.7352, 0.7253, 0.7423, 0.7616, 0.7423, 0.7616, 0.7352, 0.7253, 0.721, 0.7335, 0.7278, 0.7705, 0.2864, 0.7762, 0.2985, 0.7779, 0.2997, 0.7604, 0.2907, 0.7556, 0.2871, 0.8029, 0.2981, 0.8047, 0.2985, 0.7779, 0.2864, 0.7762, 0.4282, 0.6339, 0.4493, 0.6659, 0.4596, 0.6594, 0.4397, 0.6267, 0.4397, 0.6267, 0.4596, 0.6594, 0.4715, 0.6508, 0.453, 0.6176, 0.4596, 0.6594, 0.4672, 0.6688, 0.4755, 0.6613, 0.4715, 0.6508, 0.4493, 0.6659, 0.4581, 0.6731, 0.4672, 0.6688, 0.4596, 0.6594, 0.4286, 0.7513, 0.4253, 0.7487, 0.4204, 0.7596, 0.4264, 0.7605, 0.7985, 0.7102, 0.8019, 0.7024, 0.7923, 0.7023, 0.7918, 0.7085, 0.5102, 0.7586, 0.5032, 0.7592, 0.5045, 0.7684, 0.5102, 0.7698, 0.5086, 0.7478, 0.5032, 0.7501, 0.5032, 0.7592, 0.5102, 0.7586, 0.8526, 0.08871, 0.859, 0.06845, 0.8464, 0.06531, 0.8336, 0.08962, 0.7819, 0.7547, 0.7879, 0.7215, 0.7804, 0.7161, 0.7653, 0.7456, 0.4413, 0.7613, 0.4264, 0.7605, 0.4286, 0.7694, 0.4415, 0.7734, 0.4415, 0.7482, 0.4286, 0.7513, 0.4264, 0.7605, 0.4413, 0.7613, 0.9533, 0.553, 0.9756, 0.554, 0.9756, 0.5454, 0.9532, 0.5411, 0.9532, 0.5411, 0.9756, 0.5454, 0.9751, 0.5366, 0.9551, 0.5104, 0.9756, 0.5454, 0.9898, 0.5477, 0.9872, 0.5424, 0.9751, 0.5366, 0.9756, 0.554, 0.9876, 0.5533, 0.9898, 0.5477, 0.9756, 0.5454, 0.7653, 0.7456, 0.7804, 0.7161, 0.7771, 0.7062, 0.7571, 0.7151, 0.2871, 0.8029, 0.2897, 0.8262, 0.2981, 0.8274, 0.2981, 0.8047, 0.2897, 0.8262, 0.2941, 0.841, 0.2989, 0.8395, 0.2981, 0.8274, 0.7804, 0.7161, 0.7918, 0.7085, 0.7923, 0.7023, 0.7771, 0.7062, 0.9113, 0.8991, 0.9119, 0.9128, 0.9241, 0.9131, 0.9244, 0.8996, 0.9244, 0.8996, 0.9241, 0.9131, 0.9382, 0.9139, 0.9401, 0.9023, 0.9241, 0.9131, 0.924, 0.9242, 0.9387, 0.9242, 0.9382, 0.9139, 0.9119, 0.9128, 0.9122, 0.924, 0.924, 0.9242, 0.9241, 0.9131, 0.8354, 0.8297, 0.8283, 0.8348, 0.8288, 0.8401, 0.8378, 0.8396, 0.8378, 0.8396, 0.8288, 0.8401, 0.8292, 0.8428, 0.8381, 0.8465, 0.5228, 0.7602, 0.5221, 0.7573, 0.5185, 0.7571, 0.5175, 0.7591, 0.8283, 0.8348, 0.8249, 0.8354, 0.8245, 0.8388, 0.8288, 0.8401, 0.8354, 0.8297, 0.8378, 0.8396, 0.8517, 0.8379, 0.8507, 0.8279, 0.8507, 0.8279, 0.8517, 0.8379, 0.8642, 0.8347, 0.8639, 0.8245, 0.8517, 0.8379, 0.8526, 0.8464, 0.8646, 0.8435, 0.8642, 0.8347, 0.8378, 0.8396, 0.8381, 0.8465, 0.8526, 0.8464, 0.8517, 0.8379, 0.4274, 0.1149, 0.4381, 0.1068, 0.434, 0.1024, 0.4229, 0.11, 0.4229, 0.11, 0.434, 0.1024, 0.4315, 0.09691, 0.4199, 0.1039, 0.434, 0.1024, 0.4432, 0.09607, 0.4407, 0.09073, 0.4315, 0.09691, 0.4381, 0.1068, 0.4473, 0.1005, 0.4432, 0.09607, 0.434, 0.1024, 0.524, 0.7472, 0.5203, 0.7468, 0.5211, 0.7518, 0.5254, 0.7513, 0.5254, 0.7513, 0.5211, 0.7518, 0.5221, 0.7573, 0.5254, 0.7558, 0.5211, 0.7518, 0.517, 0.7528, 0.5185, 0.7571, 0.5221, 0.7573, 0.5203, 0.7468, 0.5171, 0.7485, 0.517, 0.7528, 0.5211, 0.7518, 0.4873, 0.7599, 0.4873, 0.7511, 0.4815, 0.7509, 0.4806, 0.7564, 0.4806, 0.7564, 0.4815, 0.7509, 0.4763, 0.7513, 0.4743, 0.7602, 0.4815, 0.7509, 0.4819, 0.7468, 0.4777, 0.7475, 0.4763, 0.7513, 0.4873, 0.7511, 0.4863, 0.7474, 0.4819, 0.7468, 0.4815, 0.7509, 0.9387, 0.9242, 0.9475, 0.9198, 0.9473, 0.9144, 0.9382, 0.9139, 0.9382, 0.9139, 0.9473, 0.9144, 0.9478, 0.9095, 0.9401, 0.9023, 0.9473, 0.9144, 0.9519, 0.9149, 0.9514, 0.9115, 0.9478, 0.9095, 0.9475, 0.9198, 0.9513, 0.9185, 0.9519, 0.9149, 0.9473, 0.9144, 0.501, 0.7623, 0.501, 0.7521, 0.495, 0.7519, 0.4928, 0.7587, 0.8475, 0.6021, 0.8544, 0.6069, 0.859, 0.603, 0.854, 0.5972, 0.495, 0.7519, 0.4958, 0.7472, 0.4918, 0.747, 0.4902, 0.7509, 0.501, 0.7521, 0.5001, 0.748, 0.4958, 0.7472, 0.495, 0.7519, 0.9286, 0.9626, 0.9307, 0.9604, 0.9231, 0.9596, 0.9233, 0.9624, 0.9233, 0.9624, 0.9231, 0.9596, 0.9159, 0.9593, 0.9181, 0.9618, 0.9231, 0.9596, 0.9231, 0.9523, 0.9141, 0.9519, 0.9159, 0.9593, 0.9307, 0.9604, 0.9325, 0.9532, 0.9231, 0.9523, 0.9231, 0.9596, 0.846, 0.8679, 0.8484, 0.8726, 0.8557, 0.8725, 0.8551, 0.8678, 0.8551, 0.8678, 0.8557, 0.8725, 0.8631, 0.8703, 0.8643, 0.8651, 0.4613, 0.7588, 0.4641, 0.7584, 0.4646, 0.753, 0.4629, 0.751, 0.4629, 0.7661, 0.4646, 0.7637, 0.4641, 0.7584, 0.4613, 0.7588, 0.4564, 0.7569, 0.4553, 0.7498, 0.4511, 0.7495, 0.4513, 0.7566, 0.4513, 0.7566, 0.4511, 0.7495, 0.4466, 0.7498, 0.4459, 0.7569, 0.4673, 0.7684, 0.4676, 0.7643, 0.4646, 0.7637, 0.4629, 0.7661, 0.4715, 0.7651, 0.4706, 0.7629, 0.4676, 0.7643, 0.4673, 0.7684, 0.4699, 0.08443, 0.4755, 0.0795, 0.4724, 0.07605, 0.4662, 0.08027, 0.4662, 0.08027, 0.4724, 0.07605, 0.4705, 0.07212, 0.4639, 0.07542, 0.4672, 0.7477, 0.4676, 0.7517, 0.4706, 0.7523, 0.4715, 0.75, 0.4629, 0.751, 0.4646, 0.753, 0.4676, 0.7517, 0.4672, 0.7477, 0.9122, 0.924, 0.9129, 0.9385, 0.9234, 0.9388, 0.924, 0.9242, 0.924, 0.9242, 0.9234, 0.9388, 0.9345, 0.9397, 0.9387, 0.9242, 0.9234, 0.9388, 0.9231, 0.9523, 0.9325, 0.9532, 0.9345, 0.9397, 0.9129, 0.9385, 0.9141, 0.9519, 0.9231, 0.9523, 0.9234, 0.9388, 0.3982, 0.8068, 0.3974, 0.7899, 0.3797, 0.7864, 0.3816, 0.8013, 0.3974, 0.7899, 0.3982, 0.7538, 0.379, 0.7518, 0.3797, 0.7864, 0.5956, 0.8519, 0.5443, 0.8535, 0.5475, 0.8705, 0.5988, 0.8689, 0.2769, 0.8066, 0.2769, 0.7543, 0.2488, 0.7651, 0.2488, 0.8174, 0.1854, 0.7638, 0.1854, 0.8159, 0.2194, 0.8243, 0.2194, 0.7722, 0.06498, 0.8557, 0.0649, 0.8431, 0.0313, 0.8374, 0.03208, 0.8469, 0.6461, 0.8523, 0.6641, 0.851, 0.6635, 0.8302, 0.6454, 0.8314])
me_cube.materials.append(mat_material)
me_cube.use_remesh_preserve_volume = False
me_cube.use_remesh_preserve_attributes = False
me_cube.use_mirror_vertex_groups = False
me_cube.use_paint_bone_selection = False
me_cube.use_paint_mask = True
me_cube.update()
arm_armature = bpy.data.armatures.new('Armature')  # bones are not reproduced

# ---- objects
ob_cube = bpy.data.objects.new('Cube', me_cube)
ob_armature = bpy.data.objects.new('Armature', arm_armature)

# ---- transforms, parenting, visibility, modifiers, constraints
ob_cube.parent = ob_armature
ob_cube.matrix_parent_inverse = Matrix(((1.0, -0.0, 0.0, 0.001368), (-0.0, 1.0, -0.0, 0.05095), (-0.0, 0.0, 1.0, -0.4949), (-0.0, 0.0, -0.0, 1.0)))
ob_cube.location = (0.0, 0.0, 1.254)
ob_cube.scale = (0.7774, 0.7774, 0.7774)
ob_cube.lock_rotations_4d = False
ob_cube.empty_display_type = 'ARROWS'
ob_cube.lineart.crease_threshold = 0.0
_vg = ob_cube.vertex_groups.new(name='Bone')
_vg = ob_cube.vertex_groups.new(name='Pelvis.L')
_vg = ob_cube.vertex_groups.new(name='Thigh.L')
_vg = ob_cube.vertex_groups.new(name='Shin.L')
_vg = ob_cube.vertex_groups.new(name='Foot.L')
_vg = ob_cube.vertex_groups.new(name='Pelvis.R')
_vg = ob_cube.vertex_groups.new(name='Thigh.R')
_vg = ob_cube.vertex_groups.new(name='Shin.R')
_vg = ob_cube.vertex_groups.new(name='Foot.R')
_vg = ob_cube.vertex_groups.new(name='Bone.001')
_vg = ob_cube.vertex_groups.new(name='Bone.002')
_vg = ob_cube.vertex_groups.new(name='Bone.003')
_vg = ob_cube.vertex_groups.new(name='Bone.004')
_vg = ob_cube.vertex_groups.new(name='Bone.005')
_vg = ob_cube.vertex_groups.new(name='Shoulder.L')
_vg = ob_cube.vertex_groups.new(name='Bicep.L')
_vg = ob_cube.vertex_groups.new(name='Forearm.L')
_vg = ob_cube.vertex_groups.new(name='Hand.L')
_vg = ob_cube.vertex_groups.new(name='Shoulder.R')
_vg = ob_cube.vertex_groups.new(name='Bicep.R')
_vg = ob_cube.vertex_groups.new(name='Forearm.R')
_vg = ob_cube.vertex_groups.new(name='Hand.R')
ob_armature.location = (-0.001368, -0.05095, 0.4949)
ob_armature.show_in_front = True
ob_armature.lineart.crease_threshold = 0.0

# ---- collection membership
scene.collection.objects.link(ob_cube)
scene.collection.objects.link(ob_armature)

# ---- scene / render settings (as saved in the file)
scene.frame_start = 1; scene.frame_end = 250; scene.frame_set(0)
scene.render.engine = 'BLENDER_EEVEE_NEXT'
scene.cycles.use_denoising = False
scene.cycles.samples = 128
scene.cycles.sampling_pattern = 'TABULATED_SOBOL'
scene.cycles.use_adaptive_sampling = False
scene.cycles.use_light_tree = False
scene.view_settings.view_transform = 'Filmic'
bpy.context.view_layer.update()

# ---- added for rendering (the .blend has no active camera and no usable light): camera, sun
cam_auto = bpy.data.cameras.new('AutoCamera')
cam_auto.lens = 50.0
cam_auto.sensor_width = 36.0
cam_auto.clip_end = 1000.0
ob_auto_camera = bpy.data.objects.new('AutoCamera', cam_auto)
scene.collection.objects.link(ob_auto_camera)
ob_auto_camera.location = (1.42107, -1.82637, 1.82979)
ob_auto_camera.rotation_euler = (1.09748, -7.21219e-08, 0.694738)
scene.camera = ob_auto_camera
light_auto_sun = bpy.data.lights.new('AutoSun', 'SUN')
light_auto_sun.energy = 3.0
light_auto_sun.angle = 0.0523599
ob_auto_sun = bpy.data.objects.new('AutoSun', light_auto_sun)
scene.collection.objects.link(ob_auto_sun)
ob_auto_sun.rotation_euler = (0.872665, 0.174533, 0.523599)
bpy.context.view_layer.update()
